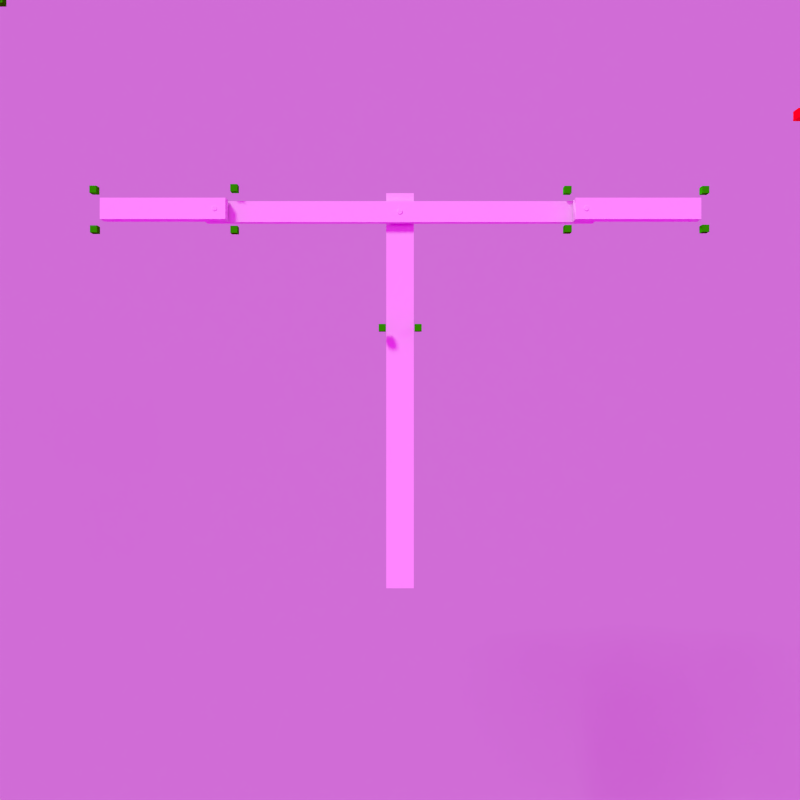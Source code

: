 # Source: get_yolo_shot.blend  (saved by Blender 2.79.0; exported with 4.5.12 LTS)
import bpy
from mathutils import Matrix  # noqa: F401  (used for matrix-valued properties, if any)

bpy.ops.wm.read_factory_settings(use_empty=True)
scene = bpy.context.scene
scene.name = 'Game'

# ---- collections
col_collection_1 = bpy.data.collections.new('Collection 1'); scene.collection.children.link(col_collection_1)
col_collection_2 = bpy.data.collections.new('Collection 2'); scene.collection.children.link(col_collection_2)
col_collection_3 = bpy.data.collections.new('Collection 3'); scene.collection.children.link(col_collection_3)
col_collection_5 = bpy.data.collections.new('Collection 5'); scene.collection.children.link(col_collection_5)
col_collection_5.hide_render = True
col_collection_5.hide_viewport = True

# ---- materials (node trees are filled in below, after node groups)
mat_centre_001 = bpy.data.materials.new('centre.001')
mat_centre_001.alpha_threshold = 0.0
mat_centre_001.use_transparent_shadow = False
mat_centre_001.preview_render_type = 'FLAT'
mat_centre_001.roughness = 0.5
mat_centre_001.specular_intensity = 1.0
mat_gris = bpy.data.materials.new('gris')
mat_gris.alpha_threshold = 0.0
mat_gris.use_transparent_shadow = False
mat_gris.roughness = 0.5
mat_droit_001 = bpy.data.materials.new('droit.001')
mat_droit_001.alpha_threshold = 0.0
mat_droit_001.use_transparent_shadow = False
mat_droit_001.preview_render_type = 'FLAT'
mat_droit_001.roughness = 0.5
mat_droit_001.specular_intensity = 1.0
mat_gauche_001 = bpy.data.materials.new('gauche.001')
mat_gauche_001.alpha_threshold = 0.0
mat_gauche_001.use_transparent_shadow = False
mat_gauche_001.preview_render_type = 'FLAT'
mat_gauche_001.roughness = 0.5
mat_gauche_001.specular_intensity = 1.0
mat_black = bpy.data.materials.new('black')
mat_black.alpha_threshold = 0.0
mat_black.use_transparent_shadow = False
mat_black.preview_render_type = 'CUBE'
mat_black.diffuse_color = (0.4977, 0.5138, 0.5322, 1.0)
mat_black.roughness = 0.5
mat_black.line_color = (0.0, 0.0, 0.0, 1.0)
mat_rouge = bpy.data.materials.new('rouge')
mat_rouge.alpha_threshold = 0.0
mat_rouge.use_transparent_shadow = False
mat_rouge.diffuse_color = (0.8, 0.0, 0.01251, 1.0)
mat_rouge.roughness = 0.5
mat_vert = bpy.data.materials.new('vert')
mat_vert.alpha_threshold = 0.0
mat_vert.use_transparent_shadow = False
mat_vert.diffuse_color = (0.02403, 0.8, 0.0, 1.0)
mat_vert.roughness = 0.5
mat_blanc = bpy.data.materials.new('blanc')
mat_blanc.alpha_threshold = 0.0
mat_blanc.use_transparent_shadow = False
mat_blanc.roughness = 0.5

# ---- material node trees

# ---- world
world_world = bpy.data.worlds.new('World'); scene.world = world_world
world_world.color = (1.0, 0.0, 0.9949)
world_world.use_sun_shadow = False
world_world.sun_shadow_jitter_overblur = 0.0
world_world.cycles.sampling_method = 'NONE'
world_world.cycles.sample_map_resolution = 256

# ---- cameras
cam_camera = bpy.data.cameras.new('Camera')
cam_camera.passepartout_alpha = 0.119
cam_camera.clip_start = 1.0
cam_camera.clip_end = 50.0
cam_camera.lens = 30.0
cam_camera.sensor_width = 35.0
cam_camera.sensor_height = 18.0
cam_camera.ortho_scale = 15.0
cam_camera.display_size = 2.0
cam_camera.show_limits = True
cam_camera.show_name = True
cam_camera.dof.focus_distance = 0.0
cam_camera.dof.aperture_fstop = 0.1

# ---- lights
light_sun_005 = bpy.data.lights.new('Sun.005', 'SUN')
light_sun_005.transmission_factor = 0.0
light_sun_005.angle = 0.1993
light_sun_005.energy = 1.34
light_sun_005.shadow_buffer_clip_start = 0.5
light_sun_005.shadow_soft_size = 0.1
light_sun_005.shadow_cascade_max_distance = 1000.0
light_sun_002 = bpy.data.lights.new('Sun.002', 'SUN')
light_sun_002.transmission_factor = 0.0
light_sun_002.angle = 0.1993
light_sun_002.energy = 1.0
light_sun_002.shadow_buffer_clip_start = 0.5
light_sun_002.shadow_soft_size = 0.1
light_sun_002.shadow_cascade_max_distance = 1000.0
light_sun = bpy.data.lights.new('Sun', 'SUN')
light_sun.color = (0.1887, 1.0, 0.1831)
light_sun.transmission_factor = 0.0
light_sun.angle = 0.1993
light_sun.energy = 0.11
light_sun.shadow_buffer_clip_start = 0.5
light_sun.shadow_soft_size = 0.1
light_sun.shadow_cascade_max_distance = 1000.0

# ---- meshes
me_cube_003 = bpy.data.meshes.new('Cube.003')
me_cube_003.from_pydata([(-0.2785, 0.1447, 0.004731), (-0.2785, 0.1447, 7.989), (0.2785, 0.1447, 0.004731), (0.2785, 0.1447, 7.989), (-0.2785, -0.144, 7.989), (0.2785, -0.144, 0.004229), (-0.2785, -0.144, 0.004229), (0.2785, -0.144, 7.989)], [], [(0, 1, 3, 2), (4, 6, 5, 7), (7, 3, 1, 4), (1, 0, 6, 4), (5, 6, 0, 2), (2, 3, 7, 5)])
_uv = me_cube_003.uv_layers.new(name='UVMap')
_uv.uv.foreach_set('vector', [0.01851, 0.4639, 0.5088, 0.4639, 0.5088, 0.5379, 0.01851, 0.5379, 0.1438, 0.2071, 0.1438, 0.2071, 0.1021, 0.2071, 0.1021, 0.2071, 0.1021, 0.2071, 0.1021, 0.2395, 0.1438, 0.2395, 0.1438, 0.2071, 0.1438, 0.2395, 0.01851, 0.4639, 0.1438, 0.2071, 0.1438, 0.2071, 0.1021, 0.2071, 0.1438, 0.2071, 0.01851, 0.4639, 0.01851, 0.5379, 0.01851, 0.5379, 0.5088, 0.5379, 0.1021, 0.2071, 0.1021, 0.2071])
me_cube_003.materials.append(mat_centre_001)
me_cube_003.use_remesh_preserve_volume = False
me_cube_003.use_remesh_preserve_attributes = False
me_cube_003.use_mirror_vertex_groups = False
me_cube_003.update()
me_circle_001 = bpy.data.meshes.new('Circle.001')
me_circle_001.from_pydata([(0.02047, 0.02095, -0.1658), (0.2197, 0.0437, -0.1584), (0.2069, 0.08572, -0.1584), (0.1862, 0.1244, -0.1584), (0.1584, 0.1584, -0.1584), (0.1244, 0.1863, -0.1584), (0.08572, 0.207, -0.1584), (0.0437, 0.2197, -0.1584), (0.04798, 0.2412, -0.1733), (0.09411, 0.2272, -0.1733), (0.1366, 0.2045, -0.1733), (0.1739, 0.1739, -0.1733), (0.2045, 0.1366, -0.1733), (0.2272, 0.09411, -0.1733), (0.2412, 0.04798, -0.1733), (0.04798, 0.2412, -0.311), (0.09411, 0.2272, -0.311), (0.1366, 0.2045, -0.311), (0.1739, 0.1739, -0.311), (0.2045, 0.1366, -0.311), (0.2272, 0.09411, -0.311), (0.2412, 0.04798, -0.311), (0.2218, 0.02185, -0.1584), (0.2133, 0.06471, -0.1584), (0.1966, 0.1051, -0.1584), (0.1723, 0.1414, -0.1584), (0.1414, 0.1723, -0.1584), (0.1051, 0.1966, -0.1584), (0.06471, 0.2133, -0.1584), (0.02185, 0.2218, -0.1584), (0.07104, 0.2342, -0.1733), (0.1154, 0.2158, -0.1733), (0.1553, 0.1892, -0.1733), (0.1892, 0.1553, -0.1733), (0.2158, 0.1154, -0.1733), (0.2342, 0.07104, -0.1733), (0.2436, 0.02399, -0.1733), (0.02399, 0.2436, -0.1733), (0.1661, 0.1661, -0.1658), (0.1954, 0.1305, -0.1658), (0.1305, 0.1954, -0.1658), (0.08992, 0.2171, -0.1658), (0.04584, 0.2304, -0.1658), (0.2304, 0.04584, -0.1658), (0.2171, 0.08992, -0.1658), (0.07104, 0.2342, -0.311), (0.1154, 0.2158, -0.311), (0.1553, 0.1892, -0.311), (0.1892, 0.1553, -0.311), (0.2158, 0.1154, -0.311), (0.2342, 0.07104, -0.311), (0.2436, 0.02399, -0.311), (0.02399, 0.2436, -0.311), (0.04798, 0.2412, -0.2422), (0.09411, 0.2272, -0.2422), (0.1366, 0.2045, -0.2422), (0.1739, 0.1739, -0.2422), (0.2045, 0.1366, -0.2422), (0.2272, 0.09411, -0.2422), (0.2412, 0.04798, -0.2422), (0.2436, 0.02399, -0.2422), (0.2342, 0.07104, -0.2422), (0.02399, 0.2436, -0.2422), (0.2158, 0.1154, -0.2422), (0.1892, 0.1553, -0.2422), (0.1553, 0.1892, -0.2422), (0.1154, 0.2158, -0.2422), (0.07104, 0.2342, -0.2422), (0.2062, 0.1102, -0.1658), (0.2238, 0.06788, -0.1658), (0.2327, 0.02071, -0.1658), (0.02039, 0.2333, -0.166), (0.06788, 0.2238, -0.1658), (0.1102, 0.2062, -0.1658), (0.1483, 0.1808, -0.1658), (0.1808, 0.1483, -0.1658), (0.02175, 0.02287, -0.1584), (0.02039, 0.02284, -0.166), (-0.02047, 0.02095, -0.1658), (-0.2197, 0.0437, -0.1584), (-0.2069, 0.08572, -0.1584), (-0.1862, 0.1244, -0.1584), (-0.1584, 0.1584, -0.1584), (-0.1244, 0.1863, -0.1584), (-0.08572, 0.207, -0.1584), (-0.0437, 0.2197, -0.1584), (-0.04798, 0.2412, -0.1733), (-0.09411, 0.2272, -0.1733), (-0.1366, 0.2045, -0.1733), (-0.1739, 0.1739, -0.1733), (-0.2045, 0.1366, -0.1733), (-0.2272, 0.09411, -0.1733), (-0.2412, 0.04798, -0.1733), (0.0, 0.2459, -0.1733), (-0.04798, 0.2412, -0.311), (-0.09411, 0.2272, -0.311), (-0.1366, 0.2045, -0.311), (-0.1739, 0.1739, -0.311), (-0.2045, 0.1366, -0.311), (-0.2272, 0.09411, -0.311), (-0.2412, 0.04798, -0.311), (0.0, 0.2459, -0.311), (-0.2218, 0.02185, -0.1584), (-0.2133, 0.06471, -0.1584), (-0.1966, 0.1051, -0.1584), (-0.1723, 0.1414, -0.1584), (-0.1414, 0.1723, -0.1584), (-0.1051, 0.1966, -0.1584), (-0.06471, 0.2133, -0.1584), (-0.02185, 0.2218, -0.1584), (-0.07104, 0.2342, -0.1733), (-0.1154, 0.2158, -0.1733), (-0.1553, 0.1892, -0.1733), (-0.1892, 0.1553, -0.1733), (-0.2158, 0.1154, -0.1733), (-0.2342, 0.07104, -0.1733), (-0.2436, 0.02399, -0.1733), (-0.02399, 0.2436, -0.1733), (0.0, 0.235, -0.1658), (-0.1661, 0.1661, -0.1658), (-0.1954, 0.1305, -0.1658), (-0.1305, 0.1954, -0.1658), (-0.08992, 0.2171, -0.1658), (-0.04584, 0.2304, -0.1658), (-0.2304, 0.04584, -0.1658), (-0.2171, 0.08992, -0.1658), (-0.07104, 0.2342, -0.311), (-0.1154, 0.2158, -0.311), (-0.1553, 0.1892, -0.311), (-0.1892, 0.1553, -0.311), (-0.2158, 0.1154, -0.311), (-0.2342, 0.07104, -0.311), (-0.2436, 0.02399, -0.311), (-0.02399, 0.2436, -0.311), (-0.04798, 0.2412, -0.2422), (-0.09411, 0.2272, -0.2422), (-0.1366, 0.2045, -0.2422), (-0.1739, 0.1739, -0.2422), (-0.2045, 0.1366, -0.2422), (0.0, 0.2459, -0.2422), (-0.2272, 0.09411, -0.2422), (-0.2412, 0.04798, -0.2422), (-0.2436, 0.02399, -0.2422), (-0.2342, 0.07104, -0.2422), (-0.02399, 0.2436, -0.2422), (-0.2158, 0.1154, -0.2422), (-0.1892, 0.1553, -0.2422), (-0.1553, 0.1892, -0.2422), (-0.1154, 0.2158, -0.2422), (-0.07104, 0.2342, -0.2422), (-0.2062, 0.1102, -0.1658), (-0.2238, 0.06788, -0.1658), (-0.2327, 0.02071, -0.1658), (-0.02039, 0.2333, -0.166), (-0.06788, 0.2238, -0.1658), (-0.1102, 0.2062, -0.1658), (-0.1483, 0.1808, -0.1658), (-0.1808, 0.1483, -0.1658), (-0.02175, 0.02287, -0.1584), (-0.02039, 0.02284, -0.166), (0.0, 0.02314, -0.1658), (0.02047, -0.02095, -0.1658), (0.02026, 0.0, -0.1658), (0.2197, -0.0437, -0.1584), (0.2069, -0.08572, -0.1584), (0.1862, -0.1244, -0.1584), (0.1584, -0.1584, -0.1584), (0.1244, -0.1863, -0.1584), (0.08572, -0.207, -0.1584), (0.0437, -0.2197, -0.1584), (0.04798, -0.2412, -0.1733), (0.09411, -0.2272, -0.1733), (0.1366, -0.2045, -0.1733), (0.1739, -0.1739, -0.1733), (0.2045, -0.1366, -0.1733), (0.2272, -0.09411, -0.1733), (0.2412, -0.04798, -0.1733), (0.2459, 0.0, -0.1733), (0.04798, -0.2412, -0.311), (0.09411, -0.2272, -0.311), (0.1366, -0.2045, -0.311), (0.1739, -0.1739, -0.311), (0.2045, -0.1366, -0.311), (0.2272, -0.09411, -0.311), (0.2412, -0.04798, -0.311), (0.2459, 0.0, -0.311), (0.2218, -0.02185, -0.1584), (0.2133, -0.06471, -0.1584), (0.1966, -0.1051, -0.1584), (0.1723, -0.1414, -0.1584), (0.1414, -0.1723, -0.1584), (0.1051, -0.1966, -0.1584), (0.06471, -0.2133, -0.1584), (0.02185, -0.2218, -0.1584), (0.07104, -0.2342, -0.1733), (0.1154, -0.2158, -0.1733), (0.1553, -0.1892, -0.1733), (0.1892, -0.1553, -0.1733), (0.2158, -0.1154, -0.1733), (0.2342, -0.07104, -0.1733), (0.2436, -0.02399, -0.1733), (0.02399, -0.2436, -0.1733), (0.1661, -0.1661, -0.1658), (0.1954, -0.1305, -0.1658), (0.1305, -0.1954, -0.1658), (0.08992, -0.2171, -0.1658), (0.04584, -0.2304, -0.1658), (0.235, 0.0, -0.1658), (0.2304, -0.04584, -0.1658), (0.2171, -0.08992, -0.1658), (0.07104, -0.2342, -0.311), (0.1154, -0.2158, -0.311), (0.1553, -0.1892, -0.311), (0.1892, -0.1553, -0.311), (0.2158, -0.1154, -0.311), (0.2342, -0.07104, -0.311), (0.2436, -0.02399, -0.311), (0.02399, -0.2436, -0.311), (0.04798, -0.2412, -0.2422), (0.09411, -0.2272, -0.2422), (0.1366, -0.2045, -0.2422), (0.1739, -0.1739, -0.2422), (0.2045, -0.1366, -0.2422), (0.2272, -0.09411, -0.2422), (0.2412, -0.04798, -0.2422), (0.2459, 0.0, -0.2422), (0.2436, -0.02399, -0.2422), (0.2342, -0.07104, -0.2422), (0.02399, -0.2436, -0.2422), (0.2158, -0.1154, -0.2422), (0.1892, -0.1553, -0.2422), (0.1553, -0.1892, -0.2422), (0.1154, -0.2158, -0.2422), (0.07104, -0.2342, -0.2422), (0.2062, -0.1102, -0.1658), (0.2238, -0.06788, -0.1658), (0.2327, -0.02071, -0.1658), (0.02039, -0.2333, -0.166), (0.06788, -0.2238, -0.1658), (0.1102, -0.2062, -0.1658), (0.1483, -0.1808, -0.1658), (0.1808, -0.1483, -0.1658), (0.02175, -0.02287, -0.1584), (0.02039, -0.02284, -0.166), (-0.02047, -0.02095, -0.1658), (-0.02026, 0.0, -0.1658), (-0.2197, -0.0437, -0.1584), (-0.2069, -0.08572, -0.1584), (-0.1862, -0.1244, -0.1584), (-0.1584, -0.1584, -0.1584), (-0.1244, -0.1863, -0.1584), (-0.08572, -0.207, -0.1584), (-0.0437, -0.2197, -0.1584), (-0.04798, -0.2412, -0.1733), (-0.09411, -0.2272, -0.1733), (-0.1366, -0.2045, -0.1733), (-0.1739, -0.1739, -0.1733), (-0.2045, -0.1366, -0.1733), (-0.2272, -0.09411, -0.1733), (-0.2412, -0.04798, -0.1733), (-0.2459, 0.0, -0.1733), (0.0, -0.2459, -0.1733), (-0.04798, -0.2412, -0.311), (-0.09411, -0.2272, -0.311), (-0.1366, -0.2045, -0.311), (-0.1739, -0.1739, -0.311), (-0.2045, -0.1366, -0.311), (-0.2272, -0.09411, -0.311), (-0.2412, -0.04798, -0.311), (-0.2459, 0.0, -0.311), (0.0, -0.2459, -0.311), (-0.2218, -0.02185, -0.1584), (-0.2133, -0.06471, -0.1584), (-0.1966, -0.1051, -0.1584), (-0.1723, -0.1414, -0.1584), (-0.1414, -0.1723, -0.1584), (-0.1051, -0.1966, -0.1584), (-0.06471, -0.2133, -0.1584), (-0.02185, -0.2218, -0.1584), (-0.07104, -0.2342, -0.1733), (-0.1154, -0.2158, -0.1733), (-0.1553, -0.1892, -0.1733), (-0.1892, -0.1553, -0.1733), (-0.2158, -0.1154, -0.1733), (-0.2342, -0.07104, -0.1733), (-0.2436, -0.02399, -0.1733), (-0.02399, -0.2436, -0.1733), (0.0, -0.235, -0.1658), (-0.1661, -0.1661, -0.1658), (-0.1954, -0.1305, -0.1658), (-0.1305, -0.1954, -0.1658), (-0.08992, -0.2171, -0.1658), (-0.04584, -0.2304, -0.1658), (-0.235, 0.0, -0.1658), (-0.2304, -0.04584, -0.1658), (-0.2171, -0.08992, -0.1658), (-0.07104, -0.2342, -0.311), (-0.1154, -0.2158, -0.311), (-0.1553, -0.1892, -0.311), (-0.1892, -0.1553, -0.311), (-0.2158, -0.1154, -0.311), (-0.2342, -0.07104, -0.311), (-0.2436, -0.02399, -0.311), (-0.02399, -0.2436, -0.311), (-0.04798, -0.2412, -0.2422), (-0.09411, -0.2272, -0.2422), (-0.1366, -0.2045, -0.2422), (-0.1739, -0.1739, -0.2422), (-0.2045, -0.1366, -0.2422), (0.0, -0.2459, -0.2422), (-0.2272, -0.09411, -0.2422), (-0.2412, -0.04798, -0.2422), (-0.2459, 0.0, -0.2422), (-0.2436, -0.02399, -0.2422), (-0.2342, -0.07104, -0.2422), (-0.02399, -0.2436, -0.2422), (-0.2158, -0.1154, -0.2422), (-0.1892, -0.1553, -0.2422), (-0.1553, -0.1892, -0.2422), (-0.1154, -0.2158, -0.2422), (-0.07104, -0.2342, -0.2422), (-0.2062, -0.1102, -0.1658), (-0.2238, -0.06788, -0.1658), (-0.2327, -0.02071, -0.1658), (-0.02039, -0.2333, -0.166), (-0.06788, -0.2238, -0.1658), (-0.1102, -0.2062, -0.1658), (-0.1483, -0.1808, -0.1658), (-0.1808, -0.1483, -0.1658), (-0.02175, -0.02287, -0.1584), (-0.02039, -0.02284, -0.166), (0.0, -0.02314, -0.1658)], [], [(75, 33, 11, 38), (74, 32, 10, 40), (73, 31, 9, 41), (72, 30, 8, 42), (71, 37, 93, 118), (70, 36, 14, 43), (69, 35, 13, 44), (68, 34, 12, 39), (67, 45, 15, 53), (66, 46, 16, 54), (65, 47, 17, 55), (64, 48, 18, 56), (63, 49, 19, 57), (62, 52, 101, 139), (61, 50, 20, 58), (60, 51, 21, 59), (225, 185, 51, 60), (177, 225, 60, 36), (36, 60, 59, 14), (59, 21, 50, 61), (14, 59, 61, 35), (35, 61, 58, 13), (53, 15, 52, 62), (8, 53, 62, 37), (37, 62, 139, 93), (58, 20, 49, 63), (13, 58, 63, 34), (34, 63, 57, 12), (57, 19, 48, 64), (12, 57, 64, 33), (33, 64, 56, 11), (56, 18, 47, 65), (11, 56, 65, 32), (32, 65, 55, 10), (55, 17, 46, 66), (10, 55, 66, 31), (31, 66, 54, 9), (54, 16, 45, 67), (9, 54, 67, 30), (30, 67, 53, 8), (44, 13, 34, 68), (2, 44, 68, 24), (24, 68, 39, 3), (43, 14, 35, 69), (1, 43, 69, 23), (23, 69, 44, 2), (207, 177, 36, 70), (22, 76, 0, 70), (22, 70, 43, 1), (42, 8, 37, 71), (7, 42, 71, 29), (70, 0, 162, 207), (41, 9, 30, 72), (6, 41, 72, 28), (28, 72, 42, 7), (40, 10, 31, 73), (5, 40, 73, 27), (27, 73, 41, 6), (38, 11, 32, 74), (4, 38, 74, 26), (26, 74, 40, 5), (39, 12, 33, 75), (3, 39, 75, 25), (25, 75, 38, 4), (71, 77, 76, 29), (118, 160, 77, 71), (0, 77, 160, 162), (0, 76, 77), (23, 2, 24, 3, 25, 4, 26, 5, 27, 6, 28, 7, 29, 76, 22, 1), (157, 119, 89, 113), (156, 121, 88, 112), (155, 122, 87, 111), (154, 123, 86, 110), (153, 118, 93, 117), (152, 124, 92, 116), (151, 125, 91, 115), (150, 120, 90, 114), (149, 134, 94, 126), (148, 135, 95, 127), (147, 136, 96, 128), (146, 137, 97, 129), (145, 138, 98, 130), (144, 139, 101, 133), (143, 140, 99, 131), (142, 141, 100, 132), (312, 142, 132, 269), (260, 116, 142, 312), (116, 92, 141, 142), (141, 143, 131, 100), (92, 115, 143, 141), (115, 91, 140, 143), (134, 144, 133, 94), (86, 117, 144, 134), (117, 93, 139, 144), (140, 145, 130, 99), (91, 114, 145, 140), (114, 90, 138, 145), (138, 146, 129, 98), (90, 113, 146, 138), (113, 89, 137, 146), (137, 147, 128, 97), (89, 112, 147, 137), (112, 88, 136, 147), (136, 148, 127, 96), (88, 111, 148, 136), (111, 87, 135, 148), (135, 149, 126, 95), (87, 110, 149, 135), (110, 86, 134, 149), (125, 150, 114, 91), (80, 104, 150, 125), (104, 81, 120, 150), (124, 151, 115, 92), (79, 103, 151, 124), (103, 80, 125, 151), (293, 152, 116, 260), (102, 152, 78, 158), (102, 79, 124, 152), (123, 153, 117, 86), (85, 109, 153, 123), (152, 293, 245, 78), (122, 154, 110, 87), (84, 108, 154, 122), (108, 85, 123, 154), (121, 155, 111, 88), (83, 107, 155, 121), (107, 84, 122, 155), (119, 156, 112, 89), (82, 106, 156, 119), (106, 83, 121, 156), (120, 157, 113, 90), (81, 105, 157, 120), (105, 82, 119, 157), (153, 109, 158, 159), (118, 153, 159, 160), (78, 245, 160, 159), (78, 159, 158), (103, 79, 102, 158, 109, 85, 108, 84, 107, 83, 106, 82, 105, 81, 104, 80), (241, 202, 173, 197), (240, 204, 172, 196), (239, 205, 171, 195), (238, 206, 170, 194), (237, 287, 261, 201), (236, 208, 176, 200), (235, 209, 175, 199), (234, 203, 174, 198), (233, 218, 178, 210), (232, 219, 179, 211), (231, 220, 180, 212), (230, 221, 181, 213), (229, 222, 182, 214), (228, 309, 270, 217), (227, 223, 183, 215), (226, 224, 184, 216), (225, 226, 216, 185), (177, 200, 226, 225), (200, 176, 224, 226), (224, 227, 215, 184), (176, 199, 227, 224), (199, 175, 223, 227), (218, 228, 217, 178), (170, 201, 228, 218), (201, 261, 309, 228), (223, 229, 214, 183), (175, 198, 229, 223), (198, 174, 222, 229), (222, 230, 213, 182), (174, 197, 230, 222), (197, 173, 221, 230), (221, 231, 212, 181), (173, 196, 231, 221), (196, 172, 220, 231), (220, 232, 211, 180), (172, 195, 232, 220), (195, 171, 219, 232), (219, 233, 210, 179), (171, 194, 233, 219), (194, 170, 218, 233), (209, 234, 198, 175), (164, 188, 234, 209), (188, 165, 203, 234), (208, 235, 199, 176), (163, 187, 235, 208), (187, 164, 209, 235), (207, 236, 200, 177), (186, 236, 161, 242), (186, 163, 208, 236), (206, 237, 201, 170), (169, 193, 237, 206), (236, 207, 162, 161), (205, 238, 194, 171), (168, 192, 238, 205), (192, 169, 206, 238), (204, 239, 195, 172), (167, 191, 239, 204), (191, 168, 205, 239), (202, 240, 196, 173), (166, 190, 240, 202), (190, 167, 204, 240), (203, 241, 197, 174), (165, 189, 241, 203), (189, 166, 202, 241), (237, 193, 242, 243), (287, 237, 243, 331), (161, 162, 331, 243), (161, 243, 242), (187, 163, 186, 242, 193, 169, 192, 168, 191, 167, 190, 166, 189, 165, 188, 164), (328, 282, 256, 288), (327, 281, 255, 290), (326, 280, 254, 291), (325, 279, 253, 292), (324, 286, 261, 287), (323, 285, 259, 294), (322, 284, 258, 295), (321, 283, 257, 289), (320, 296, 262, 304), (319, 297, 263, 305), (318, 298, 264, 306), (317, 299, 265, 307), (316, 300, 266, 308), (315, 303, 270, 309), (314, 301, 267, 310), (313, 302, 268, 311), (312, 269, 302, 313), (260, 312, 313, 285), (285, 313, 311, 259), (311, 268, 301, 314), (259, 311, 314, 284), (284, 314, 310, 258), (304, 262, 303, 315), (253, 304, 315, 286), (286, 315, 309, 261), (310, 267, 300, 316), (258, 310, 316, 283), (283, 316, 308, 257), (308, 266, 299, 317), (257, 308, 317, 282), (282, 317, 307, 256), (307, 265, 298, 318), (256, 307, 318, 281), (281, 318, 306, 255), (306, 264, 297, 319), (255, 306, 319, 280), (280, 319, 305, 254), (305, 263, 296, 320), (254, 305, 320, 279), (279, 320, 304, 253), (295, 258, 283, 321), (247, 295, 321, 273), (273, 321, 289, 248), (294, 259, 284, 322), (246, 294, 322, 272), (272, 322, 295, 247), (293, 260, 285, 323), (271, 329, 244, 323), (271, 323, 294, 246), (292, 253, 286, 324), (252, 292, 324, 278), (323, 244, 245, 293), (291, 254, 279, 325), (251, 291, 325, 277), (277, 325, 292, 252), (290, 255, 280, 326), (250, 290, 326, 276), (276, 326, 291, 251), (288, 256, 281, 327), (249, 288, 327, 275), (275, 327, 290, 250), (289, 257, 282, 328), (248, 289, 328, 274), (274, 328, 288, 249), (324, 330, 329, 278), (287, 331, 330, 324), (244, 330, 331, 245), (244, 329, 330), (272, 247, 273, 248, 274, 249, 275, 250, 276, 251, 277, 252, 278, 329, 271, 246), (162, 160, 245, 331)])
me_circle_001.materials.append(mat_gris)
me_circle_001.use_remesh_preserve_volume = False
me_circle_001.use_remesh_preserve_attributes = False
me_circle_001.use_mirror_vertex_groups = False
me_circle_001.update()
me_cube_005 = bpy.data.meshes.new('Cube.005')
me_cube_005.from_pydata([(-3.882, 0.06689, -0.2098), (-3.882, 0.06689, 0.2098), (1.204e-08, 0.06689, -0.2098), (3.882, 0.06689, -0.2098), (3.416e-08, 0.06689, 0.2098), (3.882, 0.06689, 0.2098), (3.882, -0.05418, 0.2098), (3.416e-08, -0.05418, 0.2098), (3.882, -0.05418, -0.2098), (1.204e-08, -0.05418, -0.2098), (-3.882, -0.05418, 0.2098), (-3.882, -0.05418, -0.2098)], [], [(2, 0, 1, 4), (0, 11, 10, 1), (2, 4, 5, 3), (4, 7, 6, 5), (2, 9, 11, 0), (1, 10, 7, 4), (9, 8, 6, 7), (3, 8, 9, 2), (9, 7, 10, 11), (5, 6, 8, 3)])
_uv = me_cube_005.uv_layers.new(name='UVMap')
_uv.uv.foreach_set('vector', [0.5, 0.2781, -1.441, 0.2781, -1.441, 0.4879, 0.5, 0.4879, 0.4086, 0.2781, 0.3481, 0.2781, 0.3481, 0.4879, 0.4086, 0.4879, 0.5, 0.2781, 0.5, 0.4879, 2.441, 0.4879, 2.441, 0.2781, 0.5, 0.4086, 0.5, 0.3481, 2.441, 0.3481, 2.441, 0.4086, 0.5, 0.4086, 0.5, 0.3481, -1.441, 0.3481, -1.441, 0.4086, 0.5592, 0.4086, 0.5592, 0.3481, 2.5, 0.3481, 2.5, 0.4086, 0.5026, 0.2936, 0.9348, 0.4382, 0.9279, 0.9246, 0.5009, 0.7725, 0.4408, 0.4086, 0.4408, 0.3481, -1.5, 0.3481, -1.5, 0.4086, 0.5022, 0.2975, 0.4993, 0.776, 0.06509, 0.6468, 0.06904, 0.162, 0.4086, 0.4879, 0.3481, 0.4879, 0.3481, 0.2781, 0.4086, 0.2781])
me_cube_005.materials.append(mat_centre_001)
me_cube_005.use_remesh_preserve_volume = False
me_cube_005.use_remesh_preserve_attributes = False
me_cube_005.use_mirror_vertex_groups = False
me_cube_005.update()
me_circle_007 = bpy.data.meshes.new('Circle.007')
me_circle_007.from_pydata([(0.02047, 0.02095, -0.1658), (0.2197, 0.0437, -0.1584), (0.2069, 0.08572, -0.1584), (0.1862, 0.1244, -0.1584), (0.1584, 0.1584, -0.1584), (0.1244, 0.1863, -0.1584), (0.08572, 0.207, -0.1584), (0.0437, 0.2197, -0.1584), (0.04798, 0.2412, -0.1733), (0.09411, 0.2272, -0.1733), (0.1366, 0.2045, -0.1733), (0.1739, 0.1739, -0.1733), (0.2045, 0.1366, -0.1733), (0.2272, 0.09411, -0.1733), (0.2412, 0.04798, -0.1733), (0.04798, 0.2412, -0.311), (0.09411, 0.2272, -0.311), (0.1366, 0.2045, -0.311), (0.1739, 0.1739, -0.311), (0.2045, 0.1366, -0.311), (0.2272, 0.09411, -0.311), (0.2412, 0.04798, -0.311), (0.2218, 0.02185, -0.1584), (0.2133, 0.06471, -0.1584), (0.1966, 0.1051, -0.1584), (0.1723, 0.1414, -0.1584), (0.1414, 0.1723, -0.1584), (0.1051, 0.1966, -0.1584), (0.06471, 0.2133, -0.1584), (0.02185, 0.2218, -0.1584), (0.07104, 0.2342, -0.1733), (0.1154, 0.2158, -0.1733), (0.1553, 0.1892, -0.1733), (0.1892, 0.1553, -0.1733), (0.2158, 0.1154, -0.1733), (0.2342, 0.07104, -0.1733), (0.2436, 0.02399, -0.1733), (0.02399, 0.2436, -0.1733), (0.1661, 0.1661, -0.1658), (0.1954, 0.1305, -0.1658), (0.1305, 0.1954, -0.1658), (0.08992, 0.2171, -0.1658), (0.04584, 0.2304, -0.1658), (0.2304, 0.04584, -0.1658), (0.2171, 0.08992, -0.1658), (0.07104, 0.2342, -0.311), (0.1154, 0.2158, -0.311), (0.1553, 0.1892, -0.311), (0.1892, 0.1553, -0.311), (0.2158, 0.1154, -0.311), (0.2342, 0.07104, -0.311), (0.2436, 0.02399, -0.311), (0.02399, 0.2436, -0.311), (0.04798, 0.2412, -0.2422), (0.09411, 0.2272, -0.2422), (0.1366, 0.2045, -0.2422), (0.1739, 0.1739, -0.2422), (0.2045, 0.1366, -0.2422), (0.2272, 0.09411, -0.2422), (0.2412, 0.04798, -0.2422), (0.2436, 0.02399, -0.2422), (0.2342, 0.07104, -0.2422), (0.02399, 0.2436, -0.2422), (0.2158, 0.1154, -0.2422), (0.1892, 0.1553, -0.2422), (0.1553, 0.1892, -0.2422), (0.1154, 0.2158, -0.2422), (0.07104, 0.2342, -0.2422), (0.2062, 0.1102, -0.1658), (0.2238, 0.06788, -0.1658), (0.2327, 0.02071, -0.1658), (0.02039, 0.2333, -0.166), (0.06788, 0.2238, -0.1658), (0.1102, 0.2062, -0.1658), (0.1483, 0.1808, -0.1658), (0.1808, 0.1483, -0.1658), (0.02175, 0.02287, -0.1584), (0.02039, 0.02284, -0.166), (-0.02047, 0.02095, -0.1658), (-0.2197, 0.0437, -0.1584), (-0.2069, 0.08572, -0.1584), (-0.1862, 0.1244, -0.1584), (-0.1584, 0.1584, -0.1584), (-0.1244, 0.1863, -0.1584), (-0.08572, 0.207, -0.1584), (-0.0437, 0.2197, -0.1584), (-0.04798, 0.2412, -0.1733), (-0.09411, 0.2272, -0.1733), (-0.1366, 0.2045, -0.1733), (-0.1739, 0.1739, -0.1733), (-0.2045, 0.1366, -0.1733), (-0.2272, 0.09411, -0.1733), (-0.2412, 0.04798, -0.1733), (0.0, 0.2459, -0.1733), (-0.04798, 0.2412, -0.311), (-0.09411, 0.2272, -0.311), (-0.1366, 0.2045, -0.311), (-0.1739, 0.1739, -0.311), (-0.2045, 0.1366, -0.311), (-0.2272, 0.09411, -0.311), (-0.2412, 0.04798, -0.311), (0.0, 0.2459, -0.311), (-0.2218, 0.02185, -0.1584), (-0.2133, 0.06471, -0.1584), (-0.1966, 0.1051, -0.1584), (-0.1723, 0.1414, -0.1584), (-0.1414, 0.1723, -0.1584), (-0.1051, 0.1966, -0.1584), (-0.06471, 0.2133, -0.1584), (-0.02185, 0.2218, -0.1584), (-0.07104, 0.2342, -0.1733), (-0.1154, 0.2158, -0.1733), (-0.1553, 0.1892, -0.1733), (-0.1892, 0.1553, -0.1733), (-0.2158, 0.1154, -0.1733), (-0.2342, 0.07104, -0.1733), (-0.2436, 0.02399, -0.1733), (-0.02399, 0.2436, -0.1733), (0.0, 0.235, -0.1658), (-0.1661, 0.1661, -0.1658), (-0.1954, 0.1305, -0.1658), (-0.1305, 0.1954, -0.1658), (-0.08992, 0.2171, -0.1658), (-0.04584, 0.2304, -0.1658), (-0.2304, 0.04584, -0.1658), (-0.2171, 0.08992, -0.1658), (-0.07104, 0.2342, -0.311), (-0.1154, 0.2158, -0.311), (-0.1553, 0.1892, -0.311), (-0.1892, 0.1553, -0.311), (-0.2158, 0.1154, -0.311), (-0.2342, 0.07104, -0.311), (-0.2436, 0.02399, -0.311), (-0.02399, 0.2436, -0.311), (-0.04798, 0.2412, -0.2422), (-0.09411, 0.2272, -0.2422), (-0.1366, 0.2045, -0.2422), (-0.1739, 0.1739, -0.2422), (-0.2045, 0.1366, -0.2422), (0.0, 0.2459, -0.2422), (-0.2272, 0.09411, -0.2422), (-0.2412, 0.04798, -0.2422), (-0.2436, 0.02399, -0.2422), (-0.2342, 0.07104, -0.2422), (-0.02399, 0.2436, -0.2422), (-0.2158, 0.1154, -0.2422), (-0.1892, 0.1553, -0.2422), (-0.1553, 0.1892, -0.2422), (-0.1154, 0.2158, -0.2422), (-0.07104, 0.2342, -0.2422), (-0.2062, 0.1102, -0.1658), (-0.2238, 0.06788, -0.1658), (-0.2327, 0.02071, -0.1658), (-0.02039, 0.2333, -0.166), (-0.06788, 0.2238, -0.1658), (-0.1102, 0.2062, -0.1658), (-0.1483, 0.1808, -0.1658), (-0.1808, 0.1483, -0.1658), (-0.02175, 0.02287, -0.1584), (-0.02039, 0.02284, -0.166), (0.0, 0.02314, -0.1658), (0.02047, -0.02095, -0.1658), (0.02026, 0.0, -0.1658), (0.2197, -0.0437, -0.1584), (0.2069, -0.08572, -0.1584), (0.1862, -0.1244, -0.1584), (0.1584, -0.1584, -0.1584), (0.1244, -0.1863, -0.1584), (0.08572, -0.207, -0.1584), (0.0437, -0.2197, -0.1584), (0.04798, -0.2412, -0.1733), (0.09411, -0.2272, -0.1733), (0.1366, -0.2045, -0.1733), (0.1739, -0.1739, -0.1733), (0.2045, -0.1366, -0.1733), (0.2272, -0.09411, -0.1733), (0.2412, -0.04798, -0.1733), (0.2459, 0.0, -0.1733), (0.04798, -0.2412, -0.311), (0.09411, -0.2272, -0.311), (0.1366, -0.2045, -0.311), (0.1739, -0.1739, -0.311), (0.2045, -0.1366, -0.311), (0.2272, -0.09411, -0.311), (0.2412, -0.04798, -0.311), (0.2459, 0.0, -0.311), (0.2218, -0.02185, -0.1584), (0.2133, -0.06471, -0.1584), (0.1966, -0.1051, -0.1584), (0.1723, -0.1414, -0.1584), (0.1414, -0.1723, -0.1584), (0.1051, -0.1966, -0.1584), (0.06471, -0.2133, -0.1584), (0.02185, -0.2218, -0.1584), (0.07104, -0.2342, -0.1733), (0.1154, -0.2158, -0.1733), (0.1553, -0.1892, -0.1733), (0.1892, -0.1553, -0.1733), (0.2158, -0.1154, -0.1733), (0.2342, -0.07104, -0.1733), (0.2436, -0.02399, -0.1733), (0.02399, -0.2436, -0.1733), (0.1661, -0.1661, -0.1658), (0.1954, -0.1305, -0.1658), (0.1305, -0.1954, -0.1658), (0.08992, -0.2171, -0.1658), (0.04584, -0.2304, -0.1658), (0.235, 0.0, -0.1658), (0.2304, -0.04584, -0.1658), (0.2171, -0.08992, -0.1658), (0.07104, -0.2342, -0.311), (0.1154, -0.2158, -0.311), (0.1553, -0.1892, -0.311), (0.1892, -0.1553, -0.311), (0.2158, -0.1154, -0.311), (0.2342, -0.07104, -0.311), (0.2436, -0.02399, -0.311), (0.02399, -0.2436, -0.311), (0.04798, -0.2412, -0.2422), (0.09411, -0.2272, -0.2422), (0.1366, -0.2045, -0.2422), (0.1739, -0.1739, -0.2422), (0.2045, -0.1366, -0.2422), (0.2272, -0.09411, -0.2422), (0.2412, -0.04798, -0.2422), (0.2459, 0.0, -0.2422), (0.2436, -0.02399, -0.2422), (0.2342, -0.07104, -0.2422), (0.02399, -0.2436, -0.2422), (0.2158, -0.1154, -0.2422), (0.1892, -0.1553, -0.2422), (0.1553, -0.1892, -0.2422), (0.1154, -0.2158, -0.2422), (0.07104, -0.2342, -0.2422), (0.2062, -0.1102, -0.1658), (0.2238, -0.06788, -0.1658), (0.2327, -0.02071, -0.1658), (0.02039, -0.2333, -0.166), (0.06788, -0.2238, -0.1658), (0.1102, -0.2062, -0.1658), (0.1483, -0.1808, -0.1658), (0.1808, -0.1483, -0.1658), (0.02175, -0.02287, -0.1584), (0.02039, -0.02284, -0.166), (-0.02047, -0.02095, -0.1658), (-0.02026, 0.0, -0.1658), (-0.2197, -0.0437, -0.1584), (-0.2069, -0.08572, -0.1584), (-0.1862, -0.1244, -0.1584), (-0.1584, -0.1584, -0.1584), (-0.1244, -0.1863, -0.1584), (-0.08572, -0.207, -0.1584), (-0.0437, -0.2197, -0.1584), (-0.04798, -0.2412, -0.1733), (-0.09411, -0.2272, -0.1733), (-0.1366, -0.2045, -0.1733), (-0.1739, -0.1739, -0.1733), (-0.2045, -0.1366, -0.1733), (-0.2272, -0.09411, -0.1733), (-0.2412, -0.04798, -0.1733), (-0.2459, 0.0, -0.1733), (0.0, -0.2459, -0.1733), (-0.04798, -0.2412, -0.311), (-0.09411, -0.2272, -0.311), (-0.1366, -0.2045, -0.311), (-0.1739, -0.1739, -0.311), (-0.2045, -0.1366, -0.311), (-0.2272, -0.09411, -0.311), (-0.2412, -0.04798, -0.311), (-0.2459, 0.0, -0.311), (0.0, -0.2459, -0.311), (-0.2218, -0.02185, -0.1584), (-0.2133, -0.06471, -0.1584), (-0.1966, -0.1051, -0.1584), (-0.1723, -0.1414, -0.1584), (-0.1414, -0.1723, -0.1584), (-0.1051, -0.1966, -0.1584), (-0.06471, -0.2133, -0.1584), (-0.02185, -0.2218, -0.1584), (-0.07104, -0.2342, -0.1733), (-0.1154, -0.2158, -0.1733), (-0.1553, -0.1892, -0.1733), (-0.1892, -0.1553, -0.1733), (-0.2158, -0.1154, -0.1733), (-0.2342, -0.07104, -0.1733), (-0.2436, -0.02399, -0.1733), (-0.02399, -0.2436, -0.1733), (0.0, -0.235, -0.1658), (-0.1661, -0.1661, -0.1658), (-0.1954, -0.1305, -0.1658), (-0.1305, -0.1954, -0.1658), (-0.08992, -0.2171, -0.1658), (-0.04584, -0.2304, -0.1658), (-0.235, 0.0, -0.1658), (-0.2304, -0.04584, -0.1658), (-0.2171, -0.08992, -0.1658), (-0.07104, -0.2342, -0.311), (-0.1154, -0.2158, -0.311), (-0.1553, -0.1892, -0.311), (-0.1892, -0.1553, -0.311), (-0.2158, -0.1154, -0.311), (-0.2342, -0.07104, -0.311), (-0.2436, -0.02399, -0.311), (-0.02399, -0.2436, -0.311), (-0.04798, -0.2412, -0.2422), (-0.09411, -0.2272, -0.2422), (-0.1366, -0.2045, -0.2422), (-0.1739, -0.1739, -0.2422), (-0.2045, -0.1366, -0.2422), (0.0, -0.2459, -0.2422), (-0.2272, -0.09411, -0.2422), (-0.2412, -0.04798, -0.2422), (-0.2459, 0.0, -0.2422), (-0.2436, -0.02399, -0.2422), (-0.2342, -0.07104, -0.2422), (-0.02399, -0.2436, -0.2422), (-0.2158, -0.1154, -0.2422), (-0.1892, -0.1553, -0.2422), (-0.1553, -0.1892, -0.2422), (-0.1154, -0.2158, -0.2422), (-0.07104, -0.2342, -0.2422), (-0.2062, -0.1102, -0.1658), (-0.2238, -0.06788, -0.1658), (-0.2327, -0.02071, -0.1658), (-0.02039, -0.2333, -0.166), (-0.06788, -0.2238, -0.1658), (-0.1102, -0.2062, -0.1658), (-0.1483, -0.1808, -0.1658), (-0.1808, -0.1483, -0.1658), (-0.02175, -0.02287, -0.1584), (-0.02039, -0.02284, -0.166), (0.0, -0.02314, -0.1658)], [], [(75, 33, 11, 38), (74, 32, 10, 40), (73, 31, 9, 41), (72, 30, 8, 42), (71, 37, 93, 118), (70, 36, 14, 43), (69, 35, 13, 44), (68, 34, 12, 39), (67, 45, 15, 53), (66, 46, 16, 54), (65, 47, 17, 55), (64, 48, 18, 56), (63, 49, 19, 57), (62, 52, 101, 139), (61, 50, 20, 58), (60, 51, 21, 59), (225, 185, 51, 60), (177, 225, 60, 36), (36, 60, 59, 14), (59, 21, 50, 61), (14, 59, 61, 35), (35, 61, 58, 13), (53, 15, 52, 62), (8, 53, 62, 37), (37, 62, 139, 93), (58, 20, 49, 63), (13, 58, 63, 34), (34, 63, 57, 12), (57, 19, 48, 64), (12, 57, 64, 33), (33, 64, 56, 11), (56, 18, 47, 65), (11, 56, 65, 32), (32, 65, 55, 10), (55, 17, 46, 66), (10, 55, 66, 31), (31, 66, 54, 9), (54, 16, 45, 67), (9, 54, 67, 30), (30, 67, 53, 8), (44, 13, 34, 68), (2, 44, 68, 24), (24, 68, 39, 3), (43, 14, 35, 69), (1, 43, 69, 23), (23, 69, 44, 2), (207, 177, 36, 70), (22, 76, 0, 70), (22, 70, 43, 1), (42, 8, 37, 71), (7, 42, 71, 29), (70, 0, 162, 207), (41, 9, 30, 72), (6, 41, 72, 28), (28, 72, 42, 7), (40, 10, 31, 73), (5, 40, 73, 27), (27, 73, 41, 6), (38, 11, 32, 74), (4, 38, 74, 26), (26, 74, 40, 5), (39, 12, 33, 75), (3, 39, 75, 25), (25, 75, 38, 4), (71, 77, 76, 29), (118, 160, 77, 71), (0, 77, 160, 162), (0, 76, 77), (23, 2, 24, 3, 25, 4, 26, 5, 27, 6, 28, 7, 29, 76, 22, 1), (157, 119, 89, 113), (156, 121, 88, 112), (155, 122, 87, 111), (154, 123, 86, 110), (153, 118, 93, 117), (152, 124, 92, 116), (151, 125, 91, 115), (150, 120, 90, 114), (149, 134, 94, 126), (148, 135, 95, 127), (147, 136, 96, 128), (146, 137, 97, 129), (145, 138, 98, 130), (144, 139, 101, 133), (143, 140, 99, 131), (142, 141, 100, 132), (312, 142, 132, 269), (260, 116, 142, 312), (116, 92, 141, 142), (141, 143, 131, 100), (92, 115, 143, 141), (115, 91, 140, 143), (134, 144, 133, 94), (86, 117, 144, 134), (117, 93, 139, 144), (140, 145, 130, 99), (91, 114, 145, 140), (114, 90, 138, 145), (138, 146, 129, 98), (90, 113, 146, 138), (113, 89, 137, 146), (137, 147, 128, 97), (89, 112, 147, 137), (112, 88, 136, 147), (136, 148, 127, 96), (88, 111, 148, 136), (111, 87, 135, 148), (135, 149, 126, 95), (87, 110, 149, 135), (110, 86, 134, 149), (125, 150, 114, 91), (80, 104, 150, 125), (104, 81, 120, 150), (124, 151, 115, 92), (79, 103, 151, 124), (103, 80, 125, 151), (293, 152, 116, 260), (102, 152, 78, 158), (102, 79, 124, 152), (123, 153, 117, 86), (85, 109, 153, 123), (152, 293, 245, 78), (122, 154, 110, 87), (84, 108, 154, 122), (108, 85, 123, 154), (121, 155, 111, 88), (83, 107, 155, 121), (107, 84, 122, 155), (119, 156, 112, 89), (82, 106, 156, 119), (106, 83, 121, 156), (120, 157, 113, 90), (81, 105, 157, 120), (105, 82, 119, 157), (153, 109, 158, 159), (118, 153, 159, 160), (78, 245, 160, 159), (78, 159, 158), (103, 79, 102, 158, 109, 85, 108, 84, 107, 83, 106, 82, 105, 81, 104, 80), (241, 202, 173, 197), (240, 204, 172, 196), (239, 205, 171, 195), (238, 206, 170, 194), (237, 287, 261, 201), (236, 208, 176, 200), (235, 209, 175, 199), (234, 203, 174, 198), (233, 218, 178, 210), (232, 219, 179, 211), (231, 220, 180, 212), (230, 221, 181, 213), (229, 222, 182, 214), (228, 309, 270, 217), (227, 223, 183, 215), (226, 224, 184, 216), (225, 226, 216, 185), (177, 200, 226, 225), (200, 176, 224, 226), (224, 227, 215, 184), (176, 199, 227, 224), (199, 175, 223, 227), (218, 228, 217, 178), (170, 201, 228, 218), (201, 261, 309, 228), (223, 229, 214, 183), (175, 198, 229, 223), (198, 174, 222, 229), (222, 230, 213, 182), (174, 197, 230, 222), (197, 173, 221, 230), (221, 231, 212, 181), (173, 196, 231, 221), (196, 172, 220, 231), (220, 232, 211, 180), (172, 195, 232, 220), (195, 171, 219, 232), (219, 233, 210, 179), (171, 194, 233, 219), (194, 170, 218, 233), (209, 234, 198, 175), (164, 188, 234, 209), (188, 165, 203, 234), (208, 235, 199, 176), (163, 187, 235, 208), (187, 164, 209, 235), (207, 236, 200, 177), (186, 236, 161, 242), (186, 163, 208, 236), (206, 237, 201, 170), (169, 193, 237, 206), (236, 207, 162, 161), (205, 238, 194, 171), (168, 192, 238, 205), (192, 169, 206, 238), (204, 239, 195, 172), (167, 191, 239, 204), (191, 168, 205, 239), (202, 240, 196, 173), (166, 190, 240, 202), (190, 167, 204, 240), (203, 241, 197, 174), (165, 189, 241, 203), (189, 166, 202, 241), (237, 193, 242, 243), (287, 237, 243, 331), (161, 162, 331, 243), (161, 243, 242), (187, 163, 186, 242, 193, 169, 192, 168, 191, 167, 190, 166, 189, 165, 188, 164), (328, 282, 256, 288), (327, 281, 255, 290), (326, 280, 254, 291), (325, 279, 253, 292), (324, 286, 261, 287), (323, 285, 259, 294), (322, 284, 258, 295), (321, 283, 257, 289), (320, 296, 262, 304), (319, 297, 263, 305), (318, 298, 264, 306), (317, 299, 265, 307), (316, 300, 266, 308), (315, 303, 270, 309), (314, 301, 267, 310), (313, 302, 268, 311), (312, 269, 302, 313), (260, 312, 313, 285), (285, 313, 311, 259), (311, 268, 301, 314), (259, 311, 314, 284), (284, 314, 310, 258), (304, 262, 303, 315), (253, 304, 315, 286), (286, 315, 309, 261), (310, 267, 300, 316), (258, 310, 316, 283), (283, 316, 308, 257), (308, 266, 299, 317), (257, 308, 317, 282), (282, 317, 307, 256), (307, 265, 298, 318), (256, 307, 318, 281), (281, 318, 306, 255), (306, 264, 297, 319), (255, 306, 319, 280), (280, 319, 305, 254), (305, 263, 296, 320), (254, 305, 320, 279), (279, 320, 304, 253), (295, 258, 283, 321), (247, 295, 321, 273), (273, 321, 289, 248), (294, 259, 284, 322), (246, 294, 322, 272), (272, 322, 295, 247), (293, 260, 285, 323), (271, 329, 244, 323), (271, 323, 294, 246), (292, 253, 286, 324), (252, 292, 324, 278), (323, 244, 245, 293), (291, 254, 279, 325), (251, 291, 325, 277), (277, 325, 292, 252), (290, 255, 280, 326), (250, 290, 326, 276), (276, 326, 291, 251), (288, 256, 281, 327), (249, 288, 327, 275), (275, 327, 290, 250), (289, 257, 282, 328), (248, 289, 328, 274), (274, 328, 288, 249), (324, 330, 329, 278), (287, 331, 330, 324), (244, 330, 331, 245), (244, 329, 330), (272, 247, 273, 248, 274, 249, 275, 250, 276, 251, 277, 252, 278, 329, 271, 246), (162, 160, 245, 331)])
me_circle_007.materials.append(mat_gris)
me_circle_007.use_remesh_preserve_volume = False
me_circle_007.use_remesh_preserve_attributes = False
me_circle_007.use_mirror_vertex_groups = False
me_circle_007.update()
me_circle_006 = bpy.data.meshes.new('Circle.006')
me_circle_006.from_pydata([(0.02047, 0.02095, -0.1658), (0.2197, 0.0437, -0.1584), (0.2069, 0.08572, -0.1584), (0.1862, 0.1244, -0.1584), (0.1584, 0.1584, -0.1584), (0.1244, 0.1863, -0.1584), (0.08572, 0.207, -0.1584), (0.0437, 0.2197, -0.1584), (0.04798, 0.2412, -0.1733), (0.09411, 0.2272, -0.1733), (0.1366, 0.2045, -0.1733), (0.1739, 0.1739, -0.1733), (0.2045, 0.1366, -0.1733), (0.2272, 0.09411, -0.1733), (0.2412, 0.04798, -0.1733), (0.04798, 0.2412, -0.311), (0.09411, 0.2272, -0.311), (0.1366, 0.2045, -0.311), (0.1739, 0.1739, -0.311), (0.2045, 0.1366, -0.311), (0.2272, 0.09411, -0.311), (0.2412, 0.04798, -0.311), (0.2218, 0.02185, -0.1584), (0.2133, 0.06471, -0.1584), (0.1966, 0.1051, -0.1584), (0.1723, 0.1414, -0.1584), (0.1414, 0.1723, -0.1584), (0.1051, 0.1966, -0.1584), (0.06471, 0.2133, -0.1584), (0.02185, 0.2218, -0.1584), (0.07104, 0.2342, -0.1733), (0.1154, 0.2158, -0.1733), (0.1553, 0.1892, -0.1733), (0.1892, 0.1553, -0.1733), (0.2158, 0.1154, -0.1733), (0.2342, 0.07104, -0.1733), (0.2436, 0.02399, -0.1733), (0.02399, 0.2436, -0.1733), (0.1661, 0.1661, -0.1658), (0.1954, 0.1305, -0.1658), (0.1305, 0.1954, -0.1658), (0.08992, 0.2171, -0.1658), (0.04584, 0.2304, -0.1658), (0.2304, 0.04584, -0.1658), (0.2171, 0.08992, -0.1658), (0.07104, 0.2342, -0.311), (0.1154, 0.2158, -0.311), (0.1553, 0.1892, -0.311), (0.1892, 0.1553, -0.311), (0.2158, 0.1154, -0.311), (0.2342, 0.07104, -0.311), (0.2436, 0.02399, -0.311), (0.02399, 0.2436, -0.311), (0.04798, 0.2412, -0.2422), (0.09411, 0.2272, -0.2422), (0.1366, 0.2045, -0.2422), (0.1739, 0.1739, -0.2422), (0.2045, 0.1366, -0.2422), (0.2272, 0.09411, -0.2422), (0.2412, 0.04798, -0.2422), (0.2436, 0.02399, -0.2422), (0.2342, 0.07104, -0.2422), (0.02399, 0.2436, -0.2422), (0.2158, 0.1154, -0.2422), (0.1892, 0.1553, -0.2422), (0.1553, 0.1892, -0.2422), (0.1154, 0.2158, -0.2422), (0.07104, 0.2342, -0.2422), (0.2062, 0.1102, -0.1658), (0.2238, 0.06788, -0.1658), (0.2327, 0.02071, -0.1658), (0.02039, 0.2333, -0.166), (0.06788, 0.2238, -0.1658), (0.1102, 0.2062, -0.1658), (0.1483, 0.1808, -0.1658), (0.1808, 0.1483, -0.1658), (0.02175, 0.02287, -0.1584), (0.02039, 0.02284, -0.166), (-0.02047, 0.02095, -0.1658), (-0.2197, 0.0437, -0.1584), (-0.2069, 0.08572, -0.1584), (-0.1862, 0.1244, -0.1584), (-0.1584, 0.1584, -0.1584), (-0.1244, 0.1863, -0.1584), (-0.08572, 0.207, -0.1584), (-0.0437, 0.2197, -0.1584), (-0.04798, 0.2412, -0.1733), (-0.09411, 0.2272, -0.1733), (-0.1366, 0.2045, -0.1733), (-0.1739, 0.1739, -0.1733), (-0.2045, 0.1366, -0.1733), (-0.2272, 0.09411, -0.1733), (-0.2412, 0.04798, -0.1733), (0.0, 0.2459, -0.1733), (-0.04798, 0.2412, -0.311), (-0.09411, 0.2272, -0.311), (-0.1366, 0.2045, -0.311), (-0.1739, 0.1739, -0.311), (-0.2045, 0.1366, -0.311), (-0.2272, 0.09411, -0.311), (-0.2412, 0.04798, -0.311), (0.0, 0.2459, -0.311), (-0.2218, 0.02185, -0.1584), (-0.2133, 0.06471, -0.1584), (-0.1966, 0.1051, -0.1584), (-0.1723, 0.1414, -0.1584), (-0.1414, 0.1723, -0.1584), (-0.1051, 0.1966, -0.1584), (-0.06471, 0.2133, -0.1584), (-0.02185, 0.2218, -0.1584), (-0.07104, 0.2342, -0.1733), (-0.1154, 0.2158, -0.1733), (-0.1553, 0.1892, -0.1733), (-0.1892, 0.1553, -0.1733), (-0.2158, 0.1154, -0.1733), (-0.2342, 0.07104, -0.1733), (-0.2436, 0.02399, -0.1733), (-0.02399, 0.2436, -0.1733), (0.0, 0.235, -0.1658), (-0.1661, 0.1661, -0.1658), (-0.1954, 0.1305, -0.1658), (-0.1305, 0.1954, -0.1658), (-0.08992, 0.2171, -0.1658), (-0.04584, 0.2304, -0.1658), (-0.2304, 0.04584, -0.1658), (-0.2171, 0.08992, -0.1658), (-0.07104, 0.2342, -0.311), (-0.1154, 0.2158, -0.311), (-0.1553, 0.1892, -0.311), (-0.1892, 0.1553, -0.311), (-0.2158, 0.1154, -0.311), (-0.2342, 0.07104, -0.311), (-0.2436, 0.02399, -0.311), (-0.02399, 0.2436, -0.311), (-0.04798, 0.2412, -0.2422), (-0.09411, 0.2272, -0.2422), (-0.1366, 0.2045, -0.2422), (-0.1739, 0.1739, -0.2422), (-0.2045, 0.1366, -0.2422), (0.0, 0.2459, -0.2422), (-0.2272, 0.09411, -0.2422), (-0.2412, 0.04798, -0.2422), (-0.2436, 0.02399, -0.2422), (-0.2342, 0.07104, -0.2422), (-0.02399, 0.2436, -0.2422), (-0.2158, 0.1154, -0.2422), (-0.1892, 0.1553, -0.2422), (-0.1553, 0.1892, -0.2422), (-0.1154, 0.2158, -0.2422), (-0.07104, 0.2342, -0.2422), (-0.2062, 0.1102, -0.1658), (-0.2238, 0.06788, -0.1658), (-0.2327, 0.02071, -0.1658), (-0.02039, 0.2333, -0.166), (-0.06788, 0.2238, -0.1658), (-0.1102, 0.2062, -0.1658), (-0.1483, 0.1808, -0.1658), (-0.1808, 0.1483, -0.1658), (-0.02175, 0.02287, -0.1584), (-0.02039, 0.02284, -0.166), (0.0, 0.02314, -0.1658), (0.02047, -0.02095, -0.1658), (0.02026, 0.0, -0.1658), (0.2197, -0.0437, -0.1584), (0.2069, -0.08572, -0.1584), (0.1862, -0.1244, -0.1584), (0.1584, -0.1584, -0.1584), (0.1244, -0.1863, -0.1584), (0.08572, -0.207, -0.1584), (0.0437, -0.2197, -0.1584), (0.04798, -0.2412, -0.1733), (0.09411, -0.2272, -0.1733), (0.1366, -0.2045, -0.1733), (0.1739, -0.1739, -0.1733), (0.2045, -0.1366, -0.1733), (0.2272, -0.09411, -0.1733), (0.2412, -0.04798, -0.1733), (0.2459, 0.0, -0.1733), (0.04798, -0.2412, -0.311), (0.09411, -0.2272, -0.311), (0.1366, -0.2045, -0.311), (0.1739, -0.1739, -0.311), (0.2045, -0.1366, -0.311), (0.2272, -0.09411, -0.311), (0.2412, -0.04798, -0.311), (0.2459, 0.0, -0.311), (0.2218, -0.02185, -0.1584), (0.2133, -0.06471, -0.1584), (0.1966, -0.1051, -0.1584), (0.1723, -0.1414, -0.1584), (0.1414, -0.1723, -0.1584), (0.1051, -0.1966, -0.1584), (0.06471, -0.2133, -0.1584), (0.02185, -0.2218, -0.1584), (0.07104, -0.2342, -0.1733), (0.1154, -0.2158, -0.1733), (0.1553, -0.1892, -0.1733), (0.1892, -0.1553, -0.1733), (0.2158, -0.1154, -0.1733), (0.2342, -0.07104, -0.1733), (0.2436, -0.02399, -0.1733), (0.02399, -0.2436, -0.1733), (0.1661, -0.1661, -0.1658), (0.1954, -0.1305, -0.1658), (0.1305, -0.1954, -0.1658), (0.08992, -0.2171, -0.1658), (0.04584, -0.2304, -0.1658), (0.235, 0.0, -0.1658), (0.2304, -0.04584, -0.1658), (0.2171, -0.08992, -0.1658), (0.07104, -0.2342, -0.311), (0.1154, -0.2158, -0.311), (0.1553, -0.1892, -0.311), (0.1892, -0.1553, -0.311), (0.2158, -0.1154, -0.311), (0.2342, -0.07104, -0.311), (0.2436, -0.02399, -0.311), (0.02399, -0.2436, -0.311), (0.04798, -0.2412, -0.2422), (0.09411, -0.2272, -0.2422), (0.1366, -0.2045, -0.2422), (0.1739, -0.1739, -0.2422), (0.2045, -0.1366, -0.2422), (0.2272, -0.09411, -0.2422), (0.2412, -0.04798, -0.2422), (0.2459, 0.0, -0.2422), (0.2436, -0.02399, -0.2422), (0.2342, -0.07104, -0.2422), (0.02399, -0.2436, -0.2422), (0.2158, -0.1154, -0.2422), (0.1892, -0.1553, -0.2422), (0.1553, -0.1892, -0.2422), (0.1154, -0.2158, -0.2422), (0.07104, -0.2342, -0.2422), (0.2062, -0.1102, -0.1658), (0.2238, -0.06788, -0.1658), (0.2327, -0.02071, -0.1658), (0.02039, -0.2333, -0.166), (0.06788, -0.2238, -0.1658), (0.1102, -0.2062, -0.1658), (0.1483, -0.1808, -0.1658), (0.1808, -0.1483, -0.1658), (0.02175, -0.02287, -0.1584), (0.02039, -0.02284, -0.166), (-0.02047, -0.02095, -0.1658), (-0.02026, 0.0, -0.1658), (-0.2197, -0.0437, -0.1584), (-0.2069, -0.08572, -0.1584), (-0.1862, -0.1244, -0.1584), (-0.1584, -0.1584, -0.1584), (-0.1244, -0.1863, -0.1584), (-0.08572, -0.207, -0.1584), (-0.0437, -0.2197, -0.1584), (-0.04798, -0.2412, -0.1733), (-0.09411, -0.2272, -0.1733), (-0.1366, -0.2045, -0.1733), (-0.1739, -0.1739, -0.1733), (-0.2045, -0.1366, -0.1733), (-0.2272, -0.09411, -0.1733), (-0.2412, -0.04798, -0.1733), (-0.2459, 0.0, -0.1733), (0.0, -0.2459, -0.1733), (-0.04798, -0.2412, -0.311), (-0.09411, -0.2272, -0.311), (-0.1366, -0.2045, -0.311), (-0.1739, -0.1739, -0.311), (-0.2045, -0.1366, -0.311), (-0.2272, -0.09411, -0.311), (-0.2412, -0.04798, -0.311), (-0.2459, 0.0, -0.311), (0.0, -0.2459, -0.311), (-0.2218, -0.02185, -0.1584), (-0.2133, -0.06471, -0.1584), (-0.1966, -0.1051, -0.1584), (-0.1723, -0.1414, -0.1584), (-0.1414, -0.1723, -0.1584), (-0.1051, -0.1966, -0.1584), (-0.06471, -0.2133, -0.1584), (-0.02185, -0.2218, -0.1584), (-0.07104, -0.2342, -0.1733), (-0.1154, -0.2158, -0.1733), (-0.1553, -0.1892, -0.1733), (-0.1892, -0.1553, -0.1733), (-0.2158, -0.1154, -0.1733), (-0.2342, -0.07104, -0.1733), (-0.2436, -0.02399, -0.1733), (-0.02399, -0.2436, -0.1733), (0.0, -0.235, -0.1658), (-0.1661, -0.1661, -0.1658), (-0.1954, -0.1305, -0.1658), (-0.1305, -0.1954, -0.1658), (-0.08992, -0.2171, -0.1658), (-0.04584, -0.2304, -0.1658), (-0.235, 0.0, -0.1658), (-0.2304, -0.04584, -0.1658), (-0.2171, -0.08992, -0.1658), (-0.07104, -0.2342, -0.311), (-0.1154, -0.2158, -0.311), (-0.1553, -0.1892, -0.311), (-0.1892, -0.1553, -0.311), (-0.2158, -0.1154, -0.311), (-0.2342, -0.07104, -0.311), (-0.2436, -0.02399, -0.311), (-0.02399, -0.2436, -0.311), (-0.04798, -0.2412, -0.2422), (-0.09411, -0.2272, -0.2422), (-0.1366, -0.2045, -0.2422), (-0.1739, -0.1739, -0.2422), (-0.2045, -0.1366, -0.2422), (0.0, -0.2459, -0.2422), (-0.2272, -0.09411, -0.2422), (-0.2412, -0.04798, -0.2422), (-0.2459, 0.0, -0.2422), (-0.2436, -0.02399, -0.2422), (-0.2342, -0.07104, -0.2422), (-0.02399, -0.2436, -0.2422), (-0.2158, -0.1154, -0.2422), (-0.1892, -0.1553, -0.2422), (-0.1553, -0.1892, -0.2422), (-0.1154, -0.2158, -0.2422), (-0.07104, -0.2342, -0.2422), (-0.2062, -0.1102, -0.1658), (-0.2238, -0.06788, -0.1658), (-0.2327, -0.02071, -0.1658), (-0.02039, -0.2333, -0.166), (-0.06788, -0.2238, -0.1658), (-0.1102, -0.2062, -0.1658), (-0.1483, -0.1808, -0.1658), (-0.1808, -0.1483, -0.1658), (-0.02175, -0.02287, -0.1584), (-0.02039, -0.02284, -0.166), (0.0, -0.02314, -0.1658)], [], [(75, 33, 11, 38), (74, 32, 10, 40), (73, 31, 9, 41), (72, 30, 8, 42), (71, 37, 93, 118), (70, 36, 14, 43), (69, 35, 13, 44), (68, 34, 12, 39), (67, 45, 15, 53), (66, 46, 16, 54), (65, 47, 17, 55), (64, 48, 18, 56), (63, 49, 19, 57), (62, 52, 101, 139), (61, 50, 20, 58), (60, 51, 21, 59), (225, 185, 51, 60), (177, 225, 60, 36), (36, 60, 59, 14), (59, 21, 50, 61), (14, 59, 61, 35), (35, 61, 58, 13), (53, 15, 52, 62), (8, 53, 62, 37), (37, 62, 139, 93), (58, 20, 49, 63), (13, 58, 63, 34), (34, 63, 57, 12), (57, 19, 48, 64), (12, 57, 64, 33), (33, 64, 56, 11), (56, 18, 47, 65), (11, 56, 65, 32), (32, 65, 55, 10), (55, 17, 46, 66), (10, 55, 66, 31), (31, 66, 54, 9), (54, 16, 45, 67), (9, 54, 67, 30), (30, 67, 53, 8), (44, 13, 34, 68), (2, 44, 68, 24), (24, 68, 39, 3), (43, 14, 35, 69), (1, 43, 69, 23), (23, 69, 44, 2), (207, 177, 36, 70), (22, 76, 0, 70), (22, 70, 43, 1), (42, 8, 37, 71), (7, 42, 71, 29), (70, 0, 162, 207), (41, 9, 30, 72), (6, 41, 72, 28), (28, 72, 42, 7), (40, 10, 31, 73), (5, 40, 73, 27), (27, 73, 41, 6), (38, 11, 32, 74), (4, 38, 74, 26), (26, 74, 40, 5), (39, 12, 33, 75), (3, 39, 75, 25), (25, 75, 38, 4), (71, 77, 76, 29), (118, 160, 77, 71), (0, 77, 160, 162), (0, 76, 77), (23, 2, 24, 3, 25, 4, 26, 5, 27, 6, 28, 7, 29, 76, 22, 1), (157, 119, 89, 113), (156, 121, 88, 112), (155, 122, 87, 111), (154, 123, 86, 110), (153, 118, 93, 117), (152, 124, 92, 116), (151, 125, 91, 115), (150, 120, 90, 114), (149, 134, 94, 126), (148, 135, 95, 127), (147, 136, 96, 128), (146, 137, 97, 129), (145, 138, 98, 130), (144, 139, 101, 133), (143, 140, 99, 131), (142, 141, 100, 132), (312, 142, 132, 269), (260, 116, 142, 312), (116, 92, 141, 142), (141, 143, 131, 100), (92, 115, 143, 141), (115, 91, 140, 143), (134, 144, 133, 94), (86, 117, 144, 134), (117, 93, 139, 144), (140, 145, 130, 99), (91, 114, 145, 140), (114, 90, 138, 145), (138, 146, 129, 98), (90, 113, 146, 138), (113, 89, 137, 146), (137, 147, 128, 97), (89, 112, 147, 137), (112, 88, 136, 147), (136, 148, 127, 96), (88, 111, 148, 136), (111, 87, 135, 148), (135, 149, 126, 95), (87, 110, 149, 135), (110, 86, 134, 149), (125, 150, 114, 91), (80, 104, 150, 125), (104, 81, 120, 150), (124, 151, 115, 92), (79, 103, 151, 124), (103, 80, 125, 151), (293, 152, 116, 260), (102, 152, 78, 158), (102, 79, 124, 152), (123, 153, 117, 86), (85, 109, 153, 123), (152, 293, 245, 78), (122, 154, 110, 87), (84, 108, 154, 122), (108, 85, 123, 154), (121, 155, 111, 88), (83, 107, 155, 121), (107, 84, 122, 155), (119, 156, 112, 89), (82, 106, 156, 119), (106, 83, 121, 156), (120, 157, 113, 90), (81, 105, 157, 120), (105, 82, 119, 157), (153, 109, 158, 159), (118, 153, 159, 160), (78, 245, 160, 159), (78, 159, 158), (103, 79, 102, 158, 109, 85, 108, 84, 107, 83, 106, 82, 105, 81, 104, 80), (241, 202, 173, 197), (240, 204, 172, 196), (239, 205, 171, 195), (238, 206, 170, 194), (237, 287, 261, 201), (236, 208, 176, 200), (235, 209, 175, 199), (234, 203, 174, 198), (233, 218, 178, 210), (232, 219, 179, 211), (231, 220, 180, 212), (230, 221, 181, 213), (229, 222, 182, 214), (228, 309, 270, 217), (227, 223, 183, 215), (226, 224, 184, 216), (225, 226, 216, 185), (177, 200, 226, 225), (200, 176, 224, 226), (224, 227, 215, 184), (176, 199, 227, 224), (199, 175, 223, 227), (218, 228, 217, 178), (170, 201, 228, 218), (201, 261, 309, 228), (223, 229, 214, 183), (175, 198, 229, 223), (198, 174, 222, 229), (222, 230, 213, 182), (174, 197, 230, 222), (197, 173, 221, 230), (221, 231, 212, 181), (173, 196, 231, 221), (196, 172, 220, 231), (220, 232, 211, 180), (172, 195, 232, 220), (195, 171, 219, 232), (219, 233, 210, 179), (171, 194, 233, 219), (194, 170, 218, 233), (209, 234, 198, 175), (164, 188, 234, 209), (188, 165, 203, 234), (208, 235, 199, 176), (163, 187, 235, 208), (187, 164, 209, 235), (207, 236, 200, 177), (186, 236, 161, 242), (186, 163, 208, 236), (206, 237, 201, 170), (169, 193, 237, 206), (236, 207, 162, 161), (205, 238, 194, 171), (168, 192, 238, 205), (192, 169, 206, 238), (204, 239, 195, 172), (167, 191, 239, 204), (191, 168, 205, 239), (202, 240, 196, 173), (166, 190, 240, 202), (190, 167, 204, 240), (203, 241, 197, 174), (165, 189, 241, 203), (189, 166, 202, 241), (237, 193, 242, 243), (287, 237, 243, 331), (161, 162, 331, 243), (161, 243, 242), (187, 163, 186, 242, 193, 169, 192, 168, 191, 167, 190, 166, 189, 165, 188, 164), (328, 282, 256, 288), (327, 281, 255, 290), (326, 280, 254, 291), (325, 279, 253, 292), (324, 286, 261, 287), (323, 285, 259, 294), (322, 284, 258, 295), (321, 283, 257, 289), (320, 296, 262, 304), (319, 297, 263, 305), (318, 298, 264, 306), (317, 299, 265, 307), (316, 300, 266, 308), (315, 303, 270, 309), (314, 301, 267, 310), (313, 302, 268, 311), (312, 269, 302, 313), (260, 312, 313, 285), (285, 313, 311, 259), (311, 268, 301, 314), (259, 311, 314, 284), (284, 314, 310, 258), (304, 262, 303, 315), (253, 304, 315, 286), (286, 315, 309, 261), (310, 267, 300, 316), (258, 310, 316, 283), (283, 316, 308, 257), (308, 266, 299, 317), (257, 308, 317, 282), (282, 317, 307, 256), (307, 265, 298, 318), (256, 307, 318, 281), (281, 318, 306, 255), (306, 264, 297, 319), (255, 306, 319, 280), (280, 319, 305, 254), (305, 263, 296, 320), (254, 305, 320, 279), (279, 320, 304, 253), (295, 258, 283, 321), (247, 295, 321, 273), (273, 321, 289, 248), (294, 259, 284, 322), (246, 294, 322, 272), (272, 322, 295, 247), (293, 260, 285, 323), (271, 329, 244, 323), (271, 323, 294, 246), (292, 253, 286, 324), (252, 292, 324, 278), (323, 244, 245, 293), (291, 254, 279, 325), (251, 291, 325, 277), (277, 325, 292, 252), (290, 255, 280, 326), (250, 290, 326, 276), (276, 326, 291, 251), (288, 256, 281, 327), (249, 288, 327, 275), (275, 327, 290, 250), (289, 257, 282, 328), (248, 289, 328, 274), (274, 328, 288, 249), (324, 330, 329, 278), (287, 331, 330, 324), (244, 330, 331, 245), (244, 329, 330), (272, 247, 273, 248, 274, 249, 275, 250, 276, 251, 277, 252, 278, 329, 271, 246), (162, 160, 245, 331)])
me_circle_006.materials.append(mat_gris)
me_circle_006.use_remesh_preserve_volume = False
me_circle_006.use_remesh_preserve_attributes = False
me_circle_006.use_mirror_vertex_groups = False
me_circle_006.update()
me_cube_007 = bpy.data.meshes.new('Cube.007')
me_cube_007.from_pydata([(-0.2152, -0.1, 0.2104), (2.253, -0.1, 0.2104), (-0.2152, 0.1, 0.2104), (2.253, 0.1, 0.2104), (-0.2152, -0.1, -0.2104), (2.253, -0.1, -0.2104), (-0.2152, 0.1, -0.2104), (2.253, 0.1, -0.2104)], [], [(0, 1, 3, 2), (2, 3, 7, 6), (6, 7, 5, 4), (4, 5, 1, 0), (2, 6, 4, 0), (7, 3, 1, 5)])
_uv = me_cube_007.uv_layers.new(name='UVMap')
_uv.uv.foreach_set('vector', [0.2247, 0.2308, 1.459, 0.2308, 1.459, 0.3308, 0.2247, 0.3308, 0.2247, 0.4882, 1.459, 0.4882, 1.459, 0.2778, 0.2247, 0.2778, 0.2247, 0.3308, 1.459, 0.3308, 1.459, 0.2308, 0.2247, 0.2308, 0.8629, 0.0371, 0.7333, 0.9775, 0.1292, 0.9696, 0.2793, 0.02923, 0.3308, 0.4882, 0.3308, 0.2778, 0.2308, 0.2778, 0.2308, 0.4882, 0.3308, 0.2778, 0.3308, 0.4882, 0.2308, 0.4882, 0.2308, 0.2778])
me_cube_007.materials.append(mat_droit_001)
me_cube_007.use_remesh_preserve_volume = False
me_cube_007.use_remesh_preserve_attributes = False
me_cube_007.use_mirror_vertex_groups = False
me_cube_007.update()
me_cube_006 = bpy.data.meshes.new('Cube.006')
me_cube_006.from_pydata([(0.2152, -0.1, -0.2104), (-2.253, -0.1, -0.2104), (0.2152, 0.1, -0.2104), (-2.253, 0.1, -0.2104), (0.2152, -0.1, 0.2104), (-2.253, -0.1, 0.2104), (0.2152, 0.1, 0.2104), (-2.253, 0.1, 0.2104)], [], [(0, 1, 3, 2), (2, 3, 7, 6), (6, 7, 5, 4), (4, 5, 1, 0), (2, 6, 4, 0), (7, 3, 1, 5)])
_uv = me_cube_006.uv_layers.new(name='UVMap')
_uv.uv.foreach_set('vector', [0.7863, 0.2255, -0.4476, 0.2255, -0.4476, 0.3255, 0.7863, 0.3255, 0.7863, 0.2778, -0.4476, 0.2778, -0.4476, 0.4882, 0.7863, 0.4882, 0.7863, 0.3255, -0.4476, 0.3255, -0.4476, 0.2255, 0.7863, 0.2255, 0.8721, 0.09242, 0.5506, 0.9772, 0.1482, 0.9639, 0.4744, 0.08059, 0.3255, 0.2778, 0.3255, 0.4882, 0.2255, 0.4882, 0.2255, 0.2778, 0.3255, 0.4882, 0.3255, 0.2778, 0.2255, 0.2778, 0.2255, 0.4882])
me_cube_006.materials.append(mat_gauche_001)
me_cube_006.use_remesh_preserve_volume = False
me_cube_006.use_remesh_preserve_attributes = False
me_cube_006.use_mirror_vertex_groups = False
me_cube_006.update()
me_plane_001 = bpy.data.meshes.new('Plane.001')
me_plane_001.from_pydata([(-31.56, -1.051e-06, -17.72), (31.56, -1.051e-06, -17.72), (-31.56, 1.051e-06, 17.72), (31.56, 1.051e-06, 17.72)], [], [(0, 1, 3, 2)])
_uv = me_plane_001.uv_layers.new(name='UVMap')
_uv.uv.foreach_set('vector', [9.988e-05, 0.0001003, 0.9999, 9.988e-05, 0.9999, 0.998, 0.0001, 0.998])
me_plane_001.materials.append(mat_black)
me_plane_001.use_remesh_preserve_volume = False
me_plane_001.use_remesh_preserve_attributes = False
me_plane_001.use_mirror_vertex_groups = False
me_plane_001.update()
me_cube_020 = bpy.data.meshes.new('Cube.020')
me_cube_020.from_pydata([(-0.06904, -0.06904, -0.06904), (-0.06904, -0.06904, 0.06904), (-0.06904, 0.06904, -0.06904), (-0.06904, 0.06904, 0.06904), (0.06904, -0.06904, -0.06904), (0.06904, -0.06904, 0.06904), (0.06904, 0.06904, -0.06904), (0.06904, 0.06904, 0.06904)], [], [(0, 1, 3, 2), (2, 3, 7, 6), (6, 7, 5, 4), (4, 5, 1, 0), (2, 6, 4, 0), (7, 3, 1, 5)])
me_cube_020.materials.append(mat_rouge)
me_cube_020.use_remesh_preserve_volume = False
me_cube_020.use_remesh_preserve_attributes = False
me_cube_020.use_mirror_vertex_groups = False
me_cube_020.update()
me_cube_019 = bpy.data.meshes.new('Cube.019')
me_cube_019.from_pydata([(-0.06904, -0.06904, -0.06904), (-0.06904, -0.06904, 0.06904), (-0.06904, 0.06904, -0.06904), (-0.06904, 0.06904, 0.06904), (0.06904, -0.06904, -0.06904), (0.06904, -0.06904, 0.06904), (0.06904, 0.06904, -0.06904), (0.06904, 0.06904, 0.06904)], [], [(0, 1, 3, 2), (2, 3, 7, 6), (6, 7, 5, 4), (4, 5, 1, 0), (2, 6, 4, 0), (7, 3, 1, 5)])
me_cube_019.materials.append(mat_rouge)
me_cube_019.use_remesh_preserve_volume = False
me_cube_019.use_remesh_preserve_attributes = False
me_cube_019.use_mirror_vertex_groups = False
me_cube_019.update()
me_cube_018 = bpy.data.meshes.new('Cube.018')
me_cube_018.from_pydata([(-0.06904, -0.06904, -0.06904), (-0.06904, -0.06904, 0.06904), (-0.06904, 0.06904, -0.06904), (-0.06904, 0.06904, 0.06904), (0.06904, -0.06904, -0.06904), (0.06904, -0.06904, 0.06904), (0.06904, 0.06904, -0.06904), (0.06904, 0.06904, 0.06904)], [], [(0, 1, 3, 2), (2, 3, 7, 6), (6, 7, 5, 4), (4, 5, 1, 0), (2, 6, 4, 0), (7, 3, 1, 5)])
me_cube_018.materials.append(mat_rouge)
me_cube_018.use_remesh_preserve_volume = False
me_cube_018.use_remesh_preserve_attributes = False
me_cube_018.use_mirror_vertex_groups = False
me_cube_018.update()
me_cube_012 = bpy.data.meshes.new('Cube.012')
me_cube_012.from_pydata([(-0.06904, -0.06904, -0.06904), (-0.06904, -0.06904, 0.06904), (-0.06904, 0.06904, -0.06904), (-0.06904, 0.06904, 0.06904), (0.06904, -0.06904, -0.06904), (0.06904, -0.06904, 0.06904), (0.06904, 0.06904, -0.06904), (0.06904, 0.06904, 0.06904)], [], [(0, 1, 3, 2), (2, 3, 7, 6), (6, 7, 5, 4), (4, 5, 1, 0), (2, 6, 4, 0), (7, 3, 1, 5)])
me_cube_012.materials.append(mat_vert)
me_cube_012.use_remesh_preserve_volume = False
me_cube_012.use_remesh_preserve_attributes = False
me_cube_012.use_mirror_vertex_groups = False
me_cube_012.update()
me_cube = bpy.data.meshes.new('Cube')
me_cube.from_pydata([(-0.06904, -0.06904, -0.06904), (-0.06904, -0.06904, 0.06904), (-0.06904, 0.06904, -0.06904), (-0.06904, 0.06904, 0.06904), (0.06904, -0.06904, -0.06904), (0.06904, -0.06904, 0.06904), (0.06904, 0.06904, -0.06904), (0.06904, 0.06904, 0.06904)], [], [(0, 1, 3, 2), (2, 3, 7, 6), (6, 7, 5, 4), (4, 5, 1, 0), (2, 6, 4, 0), (7, 3, 1, 5)])
me_cube.materials.append(mat_vert)
me_cube.use_remesh_preserve_volume = False
me_cube.use_remesh_preserve_attributes = False
me_cube.use_mirror_vertex_groups = False
me_cube.update()
me_cube_016 = bpy.data.meshes.new('Cube.016')
me_cube_016.from_pydata([(-0.06904, -0.06904, -0.06904), (-0.06904, -0.06904, 0.06904), (-0.06904, 0.06904, -0.06904), (-0.06904, 0.06904, 0.06904), (0.06904, -0.06904, -0.06904), (0.06904, -0.06904, 0.06904), (0.06904, 0.06904, -0.06904), (0.06904, 0.06904, 0.06904)], [], [(0, 1, 3, 2), (2, 3, 7, 6), (6, 7, 5, 4), (4, 5, 1, 0), (2, 6, 4, 0), (7, 3, 1, 5)])
me_cube_016.materials.append(mat_vert)
me_cube_016.use_remesh_preserve_volume = False
me_cube_016.use_remesh_preserve_attributes = False
me_cube_016.use_mirror_vertex_groups = False
me_cube_016.update()
me_cube_015 = bpy.data.meshes.new('Cube.015')
me_cube_015.from_pydata([(-0.06904, -0.06904, -0.06904), (-0.06904, -0.06904, 0.06904), (-0.06904, 0.06904, -0.06904), (-0.06904, 0.06904, 0.06904), (0.06904, -0.06904, -0.06904), (0.06904, -0.06904, 0.06904), (0.06904, 0.06904, -0.06904), (0.06904, 0.06904, 0.06904)], [], [(0, 1, 3, 2), (2, 3, 7, 6), (6, 7, 5, 4), (4, 5, 1, 0), (2, 6, 4, 0), (7, 3, 1, 5)])
me_cube_015.materials.append(mat_vert)
me_cube_015.use_remesh_preserve_volume = False
me_cube_015.use_remesh_preserve_attributes = False
me_cube_015.use_mirror_vertex_groups = False
me_cube_015.update()
me_cube_004 = bpy.data.meshes.new('Cube.004')
me_cube_004.from_pydata([(-0.06904, -0.06904, -0.06904), (-0.06904, -0.06904, 0.06904), (-0.06904, 0.06904, -0.06904), (-0.06904, 0.06904, 0.06904), (0.06904, -0.06904, -0.06904), (0.06904, -0.06904, 0.06904), (0.06904, 0.06904, -0.06904), (0.06904, 0.06904, 0.06904)], [], [(0, 1, 3, 2), (2, 3, 7, 6), (6, 7, 5, 4), (4, 5, 1, 0), (2, 6, 4, 0), (7, 3, 1, 5)])
me_cube_004.materials.append(mat_vert)
me_cube_004.use_remesh_preserve_volume = False
me_cube_004.use_remesh_preserve_attributes = False
me_cube_004.use_mirror_vertex_groups = False
me_cube_004.update()
me_cube_010 = bpy.data.meshes.new('Cube.010')
me_cube_010.from_pydata([(-0.06904, -0.06904, -0.06904), (-0.06904, -0.06904, 0.06904), (-0.06904, 0.06904, -0.06904), (-0.06904, 0.06904, 0.06904), (0.06904, -0.06904, -0.06904), (0.06904, -0.06904, 0.06904), (0.06904, 0.06904, -0.06904), (0.06904, 0.06904, 0.06904)], [], [(0, 1, 3, 2), (2, 3, 7, 6), (6, 7, 5, 4), (4, 5, 1, 0), (2, 6, 4, 0), (7, 3, 1, 5)])
me_cube_010.materials.append(mat_vert)
me_cube_010.use_remesh_preserve_volume = False
me_cube_010.use_remesh_preserve_attributes = False
me_cube_010.use_mirror_vertex_groups = False
me_cube_010.update()
me_cube_001 = bpy.data.meshes.new('Cube.001')
me_cube_001.from_pydata([(-0.06904, -0.06904, -0.06904), (-0.06904, -0.06904, 0.06904), (-0.06904, 0.06904, -0.06904), (-0.06904, 0.06904, 0.06904), (0.06904, -0.06904, -0.06904), (0.06904, -0.06904, 0.06904), (0.06904, 0.06904, -0.06904), (0.06904, 0.06904, 0.06904)], [], [(0, 1, 3, 2), (2, 3, 7, 6), (6, 7, 5, 4), (4, 5, 1, 0), (2, 6, 4, 0), (7, 3, 1, 5)])
me_cube_001.materials.append(mat_vert)
me_cube_001.use_remesh_preserve_volume = False
me_cube_001.use_remesh_preserve_attributes = False
me_cube_001.use_mirror_vertex_groups = False
me_cube_001.update()
me_cube_002 = bpy.data.meshes.new('Cube.002')
me_cube_002.from_pydata([(-0.06904, -0.06904, -0.06904), (-0.06904, -0.06904, 0.06904), (-0.06904, 0.06904, -0.06904), (-0.06904, 0.06904, 0.06904), (0.06904, -0.06904, -0.06904), (0.06904, -0.06904, 0.06904), (0.06904, 0.06904, -0.06904), (0.06904, 0.06904, 0.06904)], [], [(0, 1, 3, 2), (2, 3, 7, 6), (6, 7, 5, 4), (4, 5, 1, 0), (2, 6, 4, 0), (7, 3, 1, 5)])
me_cube_002.materials.append(mat_vert)
me_cube_002.use_remesh_preserve_volume = False
me_cube_002.use_remesh_preserve_attributes = False
me_cube_002.use_mirror_vertex_groups = False
me_cube_002.update()
me_cube_013 = bpy.data.meshes.new('Cube.013')
me_cube_013.from_pydata([(-0.1381, -0.1381, -0.1381), (-0.1381, -0.1381, 0.1381), (-0.1381, 0.1381, -0.1381), (-0.1381, 0.1381, 0.1381), (0.1381, -0.1381, -0.1381), (0.1381, -0.1381, 0.1381), (0.1381, 0.1381, -0.1381), (0.1381, 0.1381, 0.1381)], [], [(0, 1, 3, 2), (2, 3, 7, 6), (6, 7, 5, 4), (4, 5, 1, 0), (2, 6, 4, 0), (7, 3, 1, 5)])
me_cube_013.materials.append(mat_vert)
me_cube_013.use_remesh_preserve_volume = False
me_cube_013.use_remesh_preserve_attributes = False
me_cube_013.use_mirror_vertex_groups = False
me_cube_013.update()
me_cube_014 = bpy.data.meshes.new('Cube.014')
me_cube_014.from_pydata([(-0.06904, -0.06904, -0.06904), (-0.06904, -0.06904, 0.06904), (-0.06904, 0.06904, -0.06904), (-0.06904, 0.06904, 0.06904), (0.06904, -0.06904, -0.06904), (0.06904, -0.06904, 0.06904), (0.06904, 0.06904, -0.06904), (0.06904, 0.06904, 0.06904)], [], [(0, 1, 3, 2), (2, 3, 7, 6), (6, 7, 5, 4), (4, 5, 1, 0), (2, 6, 4, 0), (7, 3, 1, 5)])
me_cube_014.materials.append(mat_vert)
me_cube_014.use_remesh_preserve_volume = False
me_cube_014.use_remesh_preserve_attributes = False
me_cube_014.use_mirror_vertex_groups = False
me_cube_014.update()
me_cube_008 = bpy.data.meshes.new('Cube.008')
me_cube_008.from_pydata([(-0.06904, -0.06904, -0.06904), (-0.06904, -0.06904, 0.06904), (-0.06904, 0.06904, -0.06904), (-0.06904, 0.06904, 0.06904), (0.06904, -0.06904, -0.06904), (0.06904, -0.06904, 0.06904), (0.06904, 0.06904, -0.06904), (0.06904, 0.06904, 0.06904)], [], [(0, 1, 3, 2), (2, 3, 7, 6), (6, 7, 5, 4), (4, 5, 1, 0), (2, 6, 4, 0), (7, 3, 1, 5)])
me_cube_008.materials.append(mat_vert)
me_cube_008.use_remesh_preserve_volume = False
me_cube_008.use_remesh_preserve_attributes = False
me_cube_008.use_mirror_vertex_groups = False
me_cube_008.update()
me_cube_017 = bpy.data.meshes.new('Cube.017')
me_cube_017.from_pydata([(-0.06904, -0.06904, -0.06904), (-0.06904, -0.06904, 0.06904), (-0.06904, 0.06904, -0.06904), (-0.06904, 0.06904, 0.06904), (0.06904, -0.06904, -0.06904), (0.06904, -0.06904, 0.06904), (0.06904, 0.06904, -0.06904), (0.06904, 0.06904, 0.06904)], [], [(0, 1, 3, 2), (2, 3, 7, 6), (6, 7, 5, 4), (4, 5, 1, 0), (2, 6, 4, 0), (7, 3, 1, 5)])
me_cube_017.materials.append(mat_rouge)
me_cube_017.use_remesh_preserve_volume = False
me_cube_017.use_remesh_preserve_attributes = False
me_cube_017.use_mirror_vertex_groups = False
me_cube_017.update()
me_plane_002 = bpy.data.meshes.new('Plane.002')
me_plane_002.from_pydata([(-1.0, -5.96e-08, -1.0), (1.0, -5.96e-08, -1.0), (-1.0, 5.96e-08, 1.0), (1.0, 5.96e-08, 1.0)], [(2, 0), (0, 1), (1, 3), (3, 2)], [])
me_plane_002.use_remesh_preserve_volume = False
me_plane_002.use_remesh_preserve_attributes = False
me_plane_002.use_mirror_vertex_groups = False
me_plane_002.update()
me_plane = bpy.data.meshes.new('Plane')
me_plane.from_pydata([(-4.061, -2.399e-07, -2.194), (4.061, -2.442e-07, -2.194), (-4.061, 2.442e-07, 2.194), (4.061, 2.399e-07, 2.194)], [], [(2, 3, 1, 0)])
me_plane.materials.append(mat_blanc)
me_plane.use_remesh_preserve_volume = False
me_plane.use_remesh_preserve_attributes = False
me_plane.use_mirror_vertex_groups = False
me_plane.update()

# ---- objects
ob_semaphore = bpy.data.objects.new('semaphore', me_cube_003)
ob_vis_003 = bpy.data.objects.new('vis.003', me_circle_001)
ob_main = bpy.data.objects.new('main', me_cube_005)
ob_vis_001 = bpy.data.objects.new('vis.001', me_circle_007)
ob_vis_000 = bpy.data.objects.new('vis.000', me_circle_006)
ob_droit = bpy.data.objects.new('droit', me_cube_007)
ob_gauche = bpy.data.objects.new('gauche', me_cube_006)
ob_camera_001 = bpy.data.objects.new('Camera.001', cam_camera)
ob_plane = bpy.data.objects.new('Plane', me_plane_001)
ob_cube_013 = bpy.data.objects.new('Cube.013', me_cube_020)
ob_cube_012 = bpy.data.objects.new('Cube.012', me_cube_019)
ob_cube_011 = bpy.data.objects.new('Cube.011', me_cube_018)
ob_sun_001 = bpy.data.objects.new('Sun.001', light_sun_005)
ob_sun_002 = bpy.data.objects.new('Sun.002', light_sun_002)
ob_sun_000 = bpy.data.objects.new('Sun.000', light_sun)
ob_cube_001 = bpy.data.objects.new('Cube.001', me_cube_012)
ob_cube_000 = bpy.data.objects.new('Cube.000', me_cube)
ob_cube_009 = bpy.data.objects.new('Cube.009', me_cube_016)
ob_cube_008 = bpy.data.objects.new('Cube.008', me_cube_015)
ob_cube_006 = bpy.data.objects.new('Cube.006', me_cube_004)
ob_cube_007 = bpy.data.objects.new('Cube.007', me_cube_010)
ob_cube_004 = bpy.data.objects.new('Cube.004', me_cube_001)
ob_cube_005 = bpy.data.objects.new('Cube.005', me_cube_002)
ob_cube_002 = bpy.data.objects.new('Cube.002', me_cube_013)
ob_cube_003 = bpy.data.objects.new('Cube.003', me_cube_014)
ob_cube_014 = bpy.data.objects.new('Cube.014', me_cube_008)
ob_cube_010 = bpy.data.objects.new('Cube.010', me_cube_017)
ob_plane_001 = bpy.data.objects.new('Plane.001', me_plane_002)
ob_boite_a = bpy.data.objects.new('boite_a', me_plane)

# ---- transforms, parenting, visibility, modifiers, constraints
ob_semaphore.location = (0.0, 14.0, -3.806)
ob_semaphore.display_type = 'WIRE'
ob_semaphore.lineart.crease_threshold = 0.0
ob_vis_003.parent = ob_semaphore
ob_vis_003.matrix_parent_inverse = Matrix(((1.0, 0.0, 0.0, -0.0), (0.0, 1.0, 0.0, -14.0), (0.0, 0.0, 1.0, 3.806), (0.0, 0.0, 0.0, 1.0)))
ob_vis_003.location = (0.0001152, 13.65, 3.766)
ob_vis_003.rotation_euler = (-0.08348, -1.57, 1.655)
ob_vis_003.scale = (0.2098, 0.2098, 0.2098)
ob_vis_003.lineart.crease_threshold = 0.0
ob_main.parent = ob_semaphore
ob_main.matrix_parent_inverse = Matrix(((1.0, 0.0, 0.0, -0.0), (0.0, 1.0, 0.0, -14.0), (0.0, 0.0, 1.0, 3.806), (0.0, 0.0, 0.0, 1.0)))
ob_main.location = (4.158e-12, 13.75, 3.766)
ob_main.display_type = 'WIRE'
ob_main.lineart.crease_threshold = 0.0
ob_vis_001.parent = ob_main
ob_vis_001.matrix_parent_inverse = Matrix(((1.0, 0.0, 5.947e-19, -4.158e-12), (-3.389e-29, 1.0, 1.14e-10, -13.75), (-5.947e-19, 0.0, 1.0, -3.766), (0.0, 0.0, 0.0, 1.0)))
ob_vis_001.location = (3.661, 13.42, 3.766)
ob_vis_001.rotation_euler = (-0.08337, -1.57, 1.655)
ob_vis_001.scale = (0.2098, 0.2098, 0.2098)
ob_vis_001.lineart.crease_threshold = 0.0
ob_vis_000.parent = ob_main
ob_vis_000.matrix_parent_inverse = Matrix(((1.0, 0.0, 5.947e-19, -4.158e-12), (-3.389e-29, 1.0, 1.14e-10, -13.75), (-5.947e-19, 0.0, 1.0, -3.766), (0.0, 0.0, 0.0, 1.0)))
ob_vis_000.location = (-3.643, 13.42, 3.766)
ob_vis_000.rotation_euler = (-0.08337, -1.57, 1.655)
ob_vis_000.scale = (0.2098, 0.2098, 0.2098)
ob_vis_000.lineart.crease_threshold = 0.0
ob_droit.parent = ob_main
ob_droit.matrix_parent_inverse = Matrix(((1.0, 0.0, 1.193e-18, -4.158e-12), (0.0, 1.0, 0.0, 0.2497), (0.0, 0.0, 1.0, -3.766), (0.0, 0.0, 0.0, 1.0)))
ob_droit.location = (3.664, -0.4384, 3.766)
ob_droit.display_type = 'WIRE'
ob_droit.lineart.crease_threshold = 0.0
ob_gauche.parent = ob_main
ob_gauche.matrix_parent_inverse = Matrix(((1.0, 0.0, 1.193e-18, -4.158e-12), (0.0, 1.0, 0.0, 0.2497), (0.0, 0.0, 1.0, -3.766), (0.0, 0.0, 0.0, 1.0)))
ob_gauche.location = (-3.643, -0.4384, 3.766)
ob_gauche.display_type = 'WIRE'
ob_gauche.lineart.crease_threshold = 0.0
ob_camera_001.location = (0.0, 0.0, 0.0)
ob_camera_001.rotation_euler = (1.571, 1.863e-09, 0.0)
ob_camera_001.scale = (0.809, 0.809, 0.809)
ob_camera_001.hide_viewport = True
ob_camera_001.lineart.crease_threshold = 0.0
ob_plane.location = (0.0, 30.0, 0.0)
ob_plane.hide_viewport = True
ob_plane.lineart.crease_threshold = 0.0
ob_cube_013.location = (-2.518, 13.78, -8.656)
ob_cube_013.lineart.crease_threshold = 0.0
ob_cube_012.location = (5.843, 10.0, 4.165)
ob_cube_012.lineart.crease_threshold = 0.0
ob_cube_011.location = (-2.941, 13.78, -8.656)
ob_cube_011.lineart.crease_threshold = 0.0
ob_sun_001.location = (-19.32, -4.504, 29.86)
ob_sun_001.rotation_euler = (0.735, -0.4779, -0.1238)
ob_sun_001.hide_viewport = True
ob_sun_001.lineart.crease_threshold = 0.0
ob_sun_002.location = (-8.799, 25.83, 35.48)
ob_sun_002.rotation_euler = (0.7768, -0.2227, -1.962)
ob_sun_002.hide_viewport = True
ob_sun_002.lineart.crease_threshold = 0.0
ob_sun_000.location = (17.04, -7.82, 19.61)
ob_sun_000.rotation_euler = (1.353, 0.1655, 0.6394)
ob_sun_000.hide_viewport = True
ob_sun_000.lineart.crease_threshold = 0.0
ob_cube_001.parent = ob_semaphore
ob_cube_001.matrix_parent_inverse = Matrix(((1.0, 0.0, 0.0, -0.0), (0.0, 1.0, 0.0, -14.0), (0.0, 0.0, 1.0, 3.806), (0.0, 0.0, 0.0, 1.0)))
ob_cube_001.location = (0.358, 13.59, 1.433)
ob_cube_001.lineart.crease_threshold = 0.0
ob_cube_000.parent = ob_semaphore
ob_cube_000.matrix_parent_inverse = Matrix(((1.0, 0.0, 0.0, -0.0), (0.0, 1.0, 0.0, -14.0), (0.0, 0.0, 1.0, 3.806), (0.0, 0.0, 0.0, 1.0)))
ob_cube_000.location = (-0.3516, 13.59, 1.433)
ob_cube_000.lineart.crease_threshold = 0.0
ob_cube_009.parent = ob_droit
ob_cube_009.matrix_parent_inverse = Matrix(((1.0, 0.0, -3.469e-18, -3.664), (0.0, 1.0, 1.14e-10, -13.56), (0.0, 0.0, 1.0, -3.766), (0.0, 0.0, 0.0, 1.0)))
ob_cube_009.location = (6.032, 13.59, 3.392)
ob_cube_009.lineart.crease_threshold = 0.0
ob_cube_008.parent = ob_droit
ob_cube_008.matrix_parent_inverse = Matrix(((1.0, 0.0, -3.469e-18, -3.664), (0.0, 1.0, 1.14e-10, -13.56), (0.0, 0.0, 1.0, -3.766), (0.0, 0.0, 0.0, 1.0)))
ob_cube_008.location = (6.032, 13.59, 4.156)
ob_cube_008.lineart.crease_threshold = 0.0
ob_cube_006.parent = ob_droit
ob_cube_006.matrix_parent_inverse = Matrix(((1.0, 0.0, -3.469e-18, -3.664), (0.0, 1.0, 1.14e-10, -13.56), (0.0, 0.0, 1.0, -3.766), (0.0, 0.0, 0.0, 1.0)))
ob_cube_006.location = (3.318, 13.59, 3.385)
ob_cube_006.lineart.crease_threshold = 0.0
ob_cube_007.parent = ob_droit
ob_cube_007.matrix_parent_inverse = Matrix(((1.0, 0.0, -3.469e-18, -3.664), (0.0, 1.0, 1.14e-10, -13.56), (0.0, 0.0, 1.0, -3.766), (0.0, 0.0, 0.0, 1.0)))
ob_cube_007.location = (3.316, 13.59, 4.158)
ob_cube_007.lineart.crease_threshold = 0.0
ob_cube_004.parent = ob_gauche
ob_cube_004.matrix_parent_inverse = Matrix(((1.0, 0.0, 0.0, 3.643), (0.0, 1.0, 1.14e-10, -13.56), (0.0, 0.0, 1.0, -3.766), (0.0, 0.0, 0.0, 1.0)))
ob_cube_004.location = (-3.277, 13.59, 3.371)
ob_cube_004.lineart.crease_threshold = 0.0
ob_cube_005.parent = ob_gauche
ob_cube_005.matrix_parent_inverse = Matrix(((1.0, 0.0, 0.0, 3.643), (0.0, 1.0, 1.14e-10, -13.56), (0.0, 0.0, 1.0, -3.766), (0.0, 0.0, 0.0, 1.0)))
ob_cube_005.location = (-3.279, 13.59, 4.192)
ob_cube_005.lineart.crease_threshold = 0.0
ob_cube_002.parent = ob_gauche
ob_cube_002.matrix_parent_inverse = Matrix(((1.0, 0.0, 0.0, 3.643), (0.0, 1.0, 1.14e-10, -13.56), (0.0, 0.0, 1.0, -3.766), (0.0, 0.0, 0.0, 1.0)))
ob_cube_002.location = (-6.045, 13.59, 3.378)
ob_cube_002.scale = (0.5, 0.5, 0.5)
ob_cube_002.lineart.crease_threshold = 0.0
ob_cube_003.parent = ob_gauche
ob_cube_003.matrix_parent_inverse = Matrix(((1.0, 0.0, 0.0, 3.643), (0.0, 1.0, 1.14e-10, -13.56), (0.0, 0.0, 1.0, -3.766), (0.0, 0.0, 0.0, 1.0)))
ob_cube_003.location = (-6.057, 13.59, 4.163)
ob_cube_003.lineart.crease_threshold = 0.0
ob_cube_014.location = (-7.91, 13.59, 7.91)
ob_cube_014.lineart.crease_threshold = 0.0
ob_cube_010.location = (-3.314, 13.78, -8.656)
ob_cube_010.lineart.crease_threshold = 0.0
ob_plane_001.location = (0.0, 13.45, 0.0)
ob_plane_001.scale = (7.844, 7.844, 7.844)
ob_plane_001.display_type = 'WIRE'
ob_plane_001.show_wire = True
ob_plane_001.lineart.crease_threshold = 0.0
ob_boite_a.parent = ob_semaphore
ob_boite_a.matrix_parent_inverse = Matrix(((1.0, 0.0, 0.0, -0.0), (0.0, 1.0, 0.0, -14.0), (0.0, 0.0, 1.0, 3.806), (0.0, 0.0, 0.0, 1.0)))
ob_boite_a.location = (0.1256, 13.58, 3.951)
ob_boite_a.scale = (1.0, 1.0, 1.0)
ob_boite_a.show_wire = True
ob_boite_a.lineart.crease_threshold = 0.0

# ---- collection membership
col_collection_1.objects.link(ob_semaphore)
col_collection_1.objects.link(ob_vis_003)
col_collection_1.objects.link(ob_main)
col_collection_1.objects.link(ob_vis_001)
col_collection_1.objects.link(ob_vis_000)
col_collection_1.objects.link(ob_droit)
col_collection_1.objects.link(ob_gauche)
col_collection_2.objects.link(ob_camera_001)
col_collection_2.objects.link(ob_plane)
col_collection_3.objects.link(ob_cube_013)
col_collection_3.objects.link(ob_cube_012)
col_collection_3.objects.link(ob_cube_011)
col_collection_3.objects.link(ob_sun_001)
col_collection_3.objects.link(ob_sun_002)
col_collection_3.objects.link(ob_sun_000)
col_collection_3.objects.link(ob_cube_001)
col_collection_3.objects.link(ob_cube_000)
col_collection_3.objects.link(ob_cube_009)
col_collection_3.objects.link(ob_cube_008)
col_collection_3.objects.link(ob_cube_006)
col_collection_3.objects.link(ob_cube_007)
col_collection_3.objects.link(ob_cube_004)
col_collection_3.objects.link(ob_cube_005)
col_collection_3.objects.link(ob_cube_002)
col_collection_3.objects.link(ob_cube_003)
col_collection_3.objects.link(ob_cube_014)
col_collection_3.objects.link(ob_cube_010)
col_collection_5.objects.link(ob_plane_001)
col_collection_5.objects.link(ob_boite_a)

# ---- scene / render settings (as saved in the file)
scene.camera = ob_camera_001
scene.frame_start = 1; scene.frame_end = 250; scene.frame_set(2)
scene.render.engine = 'BLENDER_EEVEE_NEXT'
scene.render.image_settings.exr_codec = 'NONE'
scene.render.resolution_x = 640
scene.render.resolution_y = 640
scene.render.resolution_percentage = 50
scene.render.dither_intensity = 0.0
scene.cycles.use_denoising = False
scene.cycles.samples = 10
scene.cycles.sampling_pattern = 'TABULATED_SOBOL'
scene.cycles.light_sampling_threshold = 0.0
scene.cycles.use_adaptive_sampling = False
scene.cycles.use_light_tree = False
scene.cycles.blur_glossy = 0.0
scene.cycles.pixel_filter_type = 'GAUSSIAN'
scene.cycles.sample_clamp_indirect = 0.0
scene.view_settings.view_transform = 'Standard'
bpy.context.view_layer.update()
